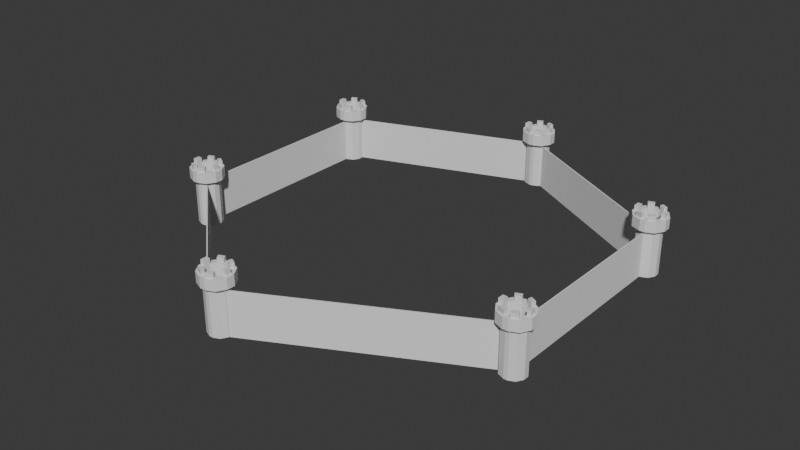 # Source: castle.blend  (saved by Blender 4.1.24; exported with 4.5.12 LTS)
import bpy
from mathutils import Matrix  # noqa: F401  (used for matrix-valued properties, if any)

bpy.ops.wm.read_factory_settings(use_empty=True)
scene = bpy.context.scene
scene.name = 'Scene'

# ---- collections
col_collection = bpy.data.collections.new('Collection'); scene.collection.children.link(col_collection)

# ---- materials (node trees are filled in below, after node groups)
mat_material = bpy.data.materials.new('Material')
mat_material.alpha_threshold = 0.0
mat_material.use_transparent_shadow = False
mat_material.roughness = 0.5
mat_material.line_color = (0.0, 0.0, 0.0, 1.0)
mat_material_002 = bpy.data.materials.new('Material.002')
mat_material_002.alpha_threshold = 0.0
mat_material_002.use_transparent_shadow = False
mat_material_002.roughness = 0.5
mat_material_002.line_color = (0.0, 0.0, 0.0, 1.0)
mat_material_003 = bpy.data.materials.new('Material.003')
mat_material_003.alpha_threshold = 0.0
mat_material_003.use_transparent_shadow = False
mat_material_003.roughness = 0.5
mat_material_003.line_color = (0.0, 0.0, 0.0, 1.0)
mat_material_005 = bpy.data.materials.new('Material.005')
mat_material_005.alpha_threshold = 0.0
mat_material_005.use_transparent_shadow = False
mat_material_005.roughness = 0.5
mat_material_005.line_color = (0.0, 0.0, 0.0, 1.0)
mat_material_006 = bpy.data.materials.new('Material.006')
mat_material_006.alpha_threshold = 0.0
mat_material_006.use_transparent_shadow = False
mat_material_006.roughness = 0.5
mat_material_006.line_color = (0.0, 0.0, 0.0, 1.0)
mat_material_007 = bpy.data.materials.new('Material.007')
mat_material_007.alpha_threshold = 0.0
mat_material_007.use_transparent_shadow = False
mat_material_007.roughness = 0.5
mat_material_007.line_color = (0.0, 0.0, 0.0, 1.0)

# ---- material node trees
mat_material.use_nodes = True; mat_material.node_tree.nodes.clear()
_N = mat_material.node_tree.nodes; _L = mat_material.node_tree.links
n0 = _N.new('ShaderNodeOutputMaterial'); n0.name = 'Material Output'; n0.location = (300, 300)
n1 = _N.new('ShaderNodeBsdfPrincipled'); n1.name = 'Principled BSDF'; n1.location = (10, 300)
n1.inputs[3].default_value = 1.45
_L.new(n1.outputs[0], n0.inputs[0])
n0.is_active_output = True
mat_material_002.use_nodes = True; mat_material_002.node_tree.nodes.clear()
_N = mat_material_002.node_tree.nodes; _L = mat_material_002.node_tree.links
n0 = _N.new('ShaderNodeOutputMaterial'); n0.name = 'Material Output'; n0.location = (300, 300)
n1 = _N.new('ShaderNodeBsdfPrincipled'); n1.name = 'Principled BSDF'; n1.location = (10, 300)
n1.inputs[3].default_value = 1.45
_L.new(n1.outputs[0], n0.inputs[0])
n0.is_active_output = True
mat_material_003.use_nodes = True; mat_material_003.node_tree.nodes.clear()
_N = mat_material_003.node_tree.nodes; _L = mat_material_003.node_tree.links
n0 = _N.new('ShaderNodeOutputMaterial'); n0.name = 'Material Output'; n0.location = (300, 300)
n1 = _N.new('ShaderNodeBsdfPrincipled'); n1.name = 'Principled BSDF'; n1.location = (10, 300)
n1.inputs[3].default_value = 1.45
_L.new(n1.outputs[0], n0.inputs[0])
n0.is_active_output = True
mat_material_005.use_nodes = True; mat_material_005.node_tree.nodes.clear()
_N = mat_material_005.node_tree.nodes; _L = mat_material_005.node_tree.links
n0 = _N.new('ShaderNodeOutputMaterial'); n0.name = 'Material Output'; n0.location = (300, 300)
n1 = _N.new('ShaderNodeBsdfPrincipled'); n1.name = 'Principled BSDF'; n1.location = (10, 300)
n1.inputs[3].default_value = 1.45
_L.new(n1.outputs[0], n0.inputs[0])
n0.is_active_output = True
mat_material_006.use_nodes = True; mat_material_006.node_tree.nodes.clear()
_N = mat_material_006.node_tree.nodes; _L = mat_material_006.node_tree.links
n0 = _N.new('ShaderNodeOutputMaterial'); n0.name = 'Material Output'; n0.location = (300, 300)
n1 = _N.new('ShaderNodeBsdfPrincipled'); n1.name = 'Principled BSDF'; n1.location = (10, 300)
n1.inputs[3].default_value = 1.45
_L.new(n1.outputs[0], n0.inputs[0])
n0.is_active_output = True
mat_material_007.use_nodes = True; mat_material_007.node_tree.nodes.clear()
_N = mat_material_007.node_tree.nodes; _L = mat_material_007.node_tree.links
n0 = _N.new('ShaderNodeOutputMaterial'); n0.name = 'Material Output'; n0.location = (300, 300)
n1 = _N.new('ShaderNodeBsdfPrincipled'); n1.name = 'Principled BSDF'; n1.location = (10, 300)
n1.inputs[3].default_value = 1.45
_L.new(n1.outputs[0], n0.inputs[0])
n0.is_active_output = True

# ---- world
world_world = bpy.data.worlds.new('World'); scene.world = world_world
world_world.use_nodes = True; world_world.node_tree.nodes.clear()
_N = world_world.node_tree.nodes; _L = world_world.node_tree.links
n0 = _N.new('ShaderNodeOutputWorld'); n0.name = 'World Output'; n0.location = (300, 300)
n1 = _N.new('ShaderNodeBackground'); n1.name = 'Background'; n1.location = (10, 300)
n1.inputs[0].default_value = (0.05088, 0.05088, 0.05088, 1.0)
_L.new(n1.outputs[0], n0.inputs[0])
n0.is_active_output = True
world_world.color = (0.05088, 0.05088, 0.05088)
world_world.use_sun_shadow = False
world_world.sun_shadow_jitter_overblur = 0.0

# ---- meshes
me_cube = bpy.data.meshes.new('Cube')
me_cube.from_pydata([(-0.4, 1.0, 9.3), (-0.4, 1.0, -1.0), (-0.4, -0.1, 9.3), (-0.4, -0.1, -1.0), (-1.17, 1.0, 9.3), (-0.6, 1.0, -1.0), (-1.17, -0.1, 9.3), (-0.6, -0.1, -1.0), (0.1, -1.2, -1.0), (0.01638, -1.712, 9.3), (0.3, -1.1, 9.3), (0.3, -1.1, -1.0), (1.3, -1.7, -1.0), (1.216, -2.212, 9.3), (1.3, -1.5, 9.3), (1.3, -1.5, -1.0), (2.0, -1.7, -1.0), (2.234, -2.198, 9.3), (2.0, -1.5, 9.3), (2.0, -1.5, -1.0), (3.1, -1.2, -1.0), (3.334, -1.698, 9.3), (3.0, -1.0, 9.3), (3.0, -1.0, -1.0), (3.707, -0.09289, -1.0), (4.152, -0.09289, 9.3), (3.507, -0.09289, 9.3), (3.507, -0.09289, -1.0), (3.707, 0.9071, -1.0), (4.152, 0.9071, 9.3), (3.507, 0.9071, 9.3), (3.507, 0.9071, -1.0), (3.007, 2.007, -1.0), (3.202, 2.457, 9.3), (2.907, 1.807, 9.3), (2.907, 1.807, -1.0), (2.023, 2.499, -1.0), (2.219, 2.949, 9.3), (2.023, 2.299, 9.3), (2.023, 2.299, -1.0), (1.118, 2.502, -1.0), (0.8205, 2.942, 9.3), (1.118, 2.302, 9.3), (1.118, 2.302, -1.0), (0.04494, 2.038, -1.0), (-0.2528, 2.479, 9.3), (0.1449, 1.838, 9.3), (0.1449, 1.838, -1.0), (-0.4, -0.1, 10.2), (-1.17, -0.1, 10.2), (-0.4, 1.0, 10.2), (-1.17, 1.0, 10.2), (0.3, -1.1, 10.2), (0.01638, -1.712, 10.2), (1.3, -1.5, 10.2), (1.216, -2.212, 10.2), (2.0, -1.5, 10.2), (2.234, -2.198, 10.2), (3.0, -1.0, 10.2), (3.334, -1.698, 10.2), (3.507, -0.09289, 10.2), (4.152, -0.09289, 10.2), (3.507, 0.9071, 10.2), (4.152, 0.9071, 10.2), (2.907, 1.807, 10.2), (3.202, 2.457, 10.2), (2.023, 2.299, 10.2), (2.219, 2.949, 10.2), (1.118, 2.302, 10.2), (0.8205, 2.942, 10.2), (0.1449, 1.838, 10.2), (-0.2528, 2.479, 10.2), (-0.6, -0.1, 7.382), (0.1, -1.2, 7.382), (1.3, -1.7, 7.382), (2.0, -1.7, 7.382), (3.1, -1.2, 7.382), (3.707, -0.09289, 7.382), (3.707, 0.9071, 7.382), (3.007, 2.007, 7.382), (2.023, 2.499, 7.382), (1.118, 2.502, 7.382), (0.04494, 2.038, 7.382), (-0.6, 1.0, 7.411), (-1.419, -0.2903, 7.382), (-1.419, -0.2903, 9.3), (-1.419, 1.217, 9.3), (-0.4556, -1.798, 7.382), (-0.4556, -1.798, 9.3), (1.196, -2.483, 7.382), (1.196, -2.483, 9.3), (2.16, -2.483, 7.382), (2.16, -2.483, 9.3), (3.674, -1.798, 7.382), (3.674, -1.798, 9.3), (4.51, -0.2806, 7.382), (4.51, -0.2806, 9.3), (4.51, 1.09, 7.382), (4.51, 1.09, 9.3), (3.546, 2.598, 7.382), (3.546, 2.598, 9.3), (2.192, 3.272, 7.382), (2.192, 3.272, 9.3), (0.946, 3.276, 7.382), (0.946, 3.276, 9.3), (-0.5314, 2.641, 7.382), (-0.5314, 2.641, 9.3), (-1.419, 1.217, 7.411)], [], [(22, 18, 56, 58), (72, 7, 8, 73), (7, 72, 83, 5), (5, 1, 3, 7), (1, 0, 2, 3), (5, 83, 4, 0, 1), (42, 41, 69, 68), (7, 3, 11, 8), (2, 6, 9, 10), (3, 2, 10, 11), (12, 15, 19, 16), (73, 8, 12, 74), (8, 11, 15, 12), (11, 10, 14, 15), (37, 38, 66, 67), (15, 14, 18, 19), (14, 13, 17, 18), (74, 12, 16, 75), (22, 21, 25, 26), (75, 16, 20, 76), (16, 19, 23, 20), (19, 18, 22, 23), (24, 27, 31, 28), (76, 20, 24, 77), (20, 23, 27, 24), (23, 22, 26, 27), (28, 31, 35, 32), (27, 26, 30, 31), (17, 21, 59, 57), (77, 24, 28, 78), (35, 34, 38, 39), (31, 30, 34, 35), (30, 29, 33, 34), (78, 28, 32, 79), (38, 37, 41, 42), (14, 10, 52, 54), (79, 32, 36, 80), (32, 35, 39, 36), (40, 43, 47, 44), (80, 36, 40, 81), (36, 39, 43, 40), (39, 38, 42, 43), (44, 5, 1, 47), (43, 42, 46, 47), (34, 33, 65, 64), (81, 40, 44, 82), (0, 46, 47, 1), (37, 33, 100, 102), (4, 45, 46, 0), (50, 51, 49, 48), (52, 53, 55, 54), (56, 57, 59, 58), (60, 61, 63, 62), (64, 65, 67, 66), (68, 69, 71, 70), (45, 46, 70, 71), (38, 34, 64, 66), (6, 2, 48, 49), (30, 26, 60, 62), (10, 9, 53, 52), (2, 0, 50, 48), (25, 29, 63, 61), (13, 14, 54, 55), (33, 37, 67, 65), (18, 17, 57, 56), (21, 22, 58, 59), (46, 42, 68, 70), (4, 6, 49, 51), (26, 25, 61, 60), (9, 13, 55, 53), (41, 45, 71, 69), (29, 30, 62, 63), (0, 4, 51, 50), (29, 25, 96, 98), (81, 82, 105, 103), (74, 75, 91, 89), (45, 4, 86, 106), (41, 37, 102, 104), (75, 76, 93, 91), (17, 13, 90, 92), (76, 77, 95, 93), (83, 82, 105, 107), (25, 21, 94, 96), (77, 78, 97, 95), (82, 83, 5, 44), (106, 86, 107, 105), (104, 103, 105, 106), (102, 101, 103, 104), (100, 99, 101, 102), (98, 97, 99, 100), (96, 95, 97, 98), (94, 93, 95, 96), (92, 91, 93, 94), (90, 89, 91, 92), (88, 87, 89, 90), (85, 84, 87, 88), (107, 84, 85, 86), (73, 74, 89, 87), (33, 29, 98, 100), (80, 81, 103, 101), (72, 73, 87, 84), (79, 80, 101, 99), (6, 4, 86, 85), (13, 9, 88, 90), (9, 6, 85, 88), (45, 41, 104, 106), (78, 79, 99, 97), (21, 17, 92, 94), (83, 72, 84, 107)])
_uv = me_cube.uv_layers.new(name='UVMap')
_uv.uv.foreach_set('vector', [0.625, 0.75, 0.625, 0.75, 0.625, 0.75, 0.625, 0.75, 0.5, 0.0, 0.375, 0.0, 0.375, 0.0, 0.5, 0.0, 0.375, 0.0, 0.5, 0.0, 0.578, 0.25, 0.375, 0.25, 0.125, 0.5, 0.375, 0.5, 0.375, 0.75, 0.125, 0.75, 0.375, 0.5, 0.625, 0.5, 0.625, 0.75, 0.375, 0.75, 0.375, 0.25, 0.578, 0.25, 0.625, 0.25, 0.625, 0.5, 0.375, 0.5, 0.625, 0.75, 0.875, 0.75, 0.875, 0.75, 0.625, 0.75, 0.125, 0.75, 0.375, 0.75, 0.375, 0.75, 0.125, 0.75, 0.625, 0.75, 0.875, 0.75, 0.875, 0.75, 0.625, 0.75, 0.375, 0.75, 0.625, 0.75, 0.625, 0.75, 0.375, 0.75, 0.125, 0.75, 0.375, 0.75, 0.375, 0.75, 0.125, 0.75, 0.5, 0.0, 0.375, 0.0, 0.375, 0.0, 0.5, 0.0, 0.125, 0.75, 0.375, 0.75, 0.375, 0.75, 0.125, 0.75, 0.375, 0.75, 0.625, 0.75, 0.625, 0.75, 0.375, 0.75, 0.875, 0.75, 0.625, 0.75, 0.625, 0.75, 0.875, 0.75, 0.375, 0.75, 0.625, 0.75, 0.625, 0.75, 0.375, 0.75, 0.625, 0.75, 0.875, 0.75, 0.875, 0.75, 0.625, 0.75, 0.5, 0.0, 0.375, 0.0, 0.375, 0.0, 0.5, 0.0, 0.625, 0.75, 0.875, 0.75, 0.875, 0.75, 0.625, 0.75, 0.5, 0.0, 0.375, 0.0, 0.375, 0.0, 0.5, 0.0, 0.125, 0.75, 0.375, 0.75, 0.375, 0.75, 0.125, 0.75, 0.375, 0.75, 0.625, 0.75, 0.625, 0.75, 0.375, 0.75, 0.125, 0.75, 0.375, 0.75, 0.375, 0.75, 0.125, 0.75, 0.5, 0.0, 0.375, 0.0, 0.375, 0.0, 0.5, 0.0, 0.125, 0.75, 0.375, 0.75, 0.375, 0.75, 0.125, 0.75, 0.375, 0.75, 0.625, 0.75, 0.625, 0.75, 0.375, 0.75, 0.125, 0.75, 0.375, 0.75, 0.375, 0.75, 0.125, 0.75, 0.375, 0.75, 0.625, 0.75, 0.625, 0.75, 0.375, 0.75, 0.625, 0.0, 0.625, 0.0, 0.625, 0.0, 0.625, 0.0, 0.5, 0.0, 0.375, 0.0, 0.375, 0.0, 0.5, 0.0, 0.375, 0.75, 0.625, 0.75, 0.625, 0.75, 0.375, 0.75, 0.375, 0.75, 0.625, 0.75, 0.625, 0.75, 0.375, 0.75, 0.625, 0.75, 0.875, 0.75, 0.875, 0.75, 0.625, 0.75, 0.5, 0.0, 0.375, 0.0, 0.375, 0.0, 0.5, 0.0, 0.625, 0.75, 0.875, 0.75, 0.875, 0.75, 0.625, 0.75, 0.625, 0.75, 0.625, 0.75, 0.625, 0.75, 0.625, 0.75, 0.5, 0.0, 0.375, 0.0, 0.375, 0.0, 0.5, 0.0, 0.125, 0.75, 0.375, 0.75, 0.375, 0.75, 0.125, 0.75, 0.125, 0.75, 0.375, 0.75, 0.375, 0.75, 0.125, 0.75, 0.5, 0.0, 0.375, 0.0, 0.375, 0.0, 0.5, 0.0, 0.125, 0.75, 0.375, 0.75, 0.375, 0.75, 0.125, 0.75, 0.375, 0.75, 0.625, 0.75, 0.625, 0.75, 0.375, 0.75, 0.125, 0.75, 0.125, 0.5, 0.375, 0.5, 0.375, 0.75, 0.375, 0.75, 0.625, 0.75, 0.625, 0.75, 0.375, 0.75, 0.625, 0.75, 0.875, 0.75, 0.875, 0.75, 0.625, 0.75, 0.5, 0.0, 0.375, 0.0, 0.375, 0.0, 0.5, 0.0, 0.0, 0.0, 0.0, 0.0, 0.0, 0.0, 0.0, 0.0, 0.625, 0.0, 0.625, 0.0, 0.625, 0.0, 0.625, 0.0, 0.0, 0.0, 0.0, 0.0, 0.0, 0.0, 0.0, 0.0, 0.625, 0.5, 0.875, 0.5, 0.875, 0.75, 0.625, 0.75, 0.625, 0.75, 0.875, 0.75, 0.875, 0.75, 0.625, 0.75, 0.625, 0.75, 0.875, 0.75, 0.875, 0.75, 0.625, 0.75, 0.625, 0.75, 0.875, 0.75, 0.875, 0.75, 0.625, 0.75, 0.625, 0.75, 0.875, 0.75, 0.875, 0.75, 0.625, 0.75, 0.625, 0.75, 0.875, 0.75, 0.875, 0.75, 0.625, 0.75, 0.0, 0.0, 0.0, 0.0, 0.0, 0.0, 0.0, 0.0, 0.625, 0.75, 0.625, 0.75, 0.625, 0.75, 0.625, 0.75, 0.875, 0.75, 0.625, 0.75, 0.625, 0.75, 0.875, 0.75, 0.625, 0.75, 0.625, 0.75, 0.625, 0.75, 0.625, 0.75, 0.625, 0.75, 0.875, 0.75, 0.875, 0.75, 0.625, 0.75, 0.625, 0.75, 0.625, 0.5, 0.625, 0.5, 0.625, 0.75, 0.625, 0.0, 0.625, 0.0, 0.625, 0.0, 0.625, 0.0, 0.875, 0.75, 0.625, 0.75, 0.625, 0.75, 0.875, 0.75, 0.625, 0.0, 0.625, 0.0, 0.625, 0.0, 0.625, 0.0, 0.625, 0.75, 0.875, 0.75, 0.875, 0.75, 0.625, 0.75, 0.875, 0.75, 0.625, 0.75, 0.625, 0.75, 0.875, 0.75, 0.625, 0.75, 0.625, 0.75, 0.625, 0.75, 0.625, 0.75, 0.625, 0.25, 0.625, 0.0, 0.625, 0.0, 0.625, 0.25, 0.625, 0.75, 0.875, 0.75, 0.875, 0.75, 0.625, 0.75, 0.625, 0.0, 0.625, 0.0, 0.625, 0.0, 0.625, 0.0, 0.625, 0.0, 0.625, 0.0, 0.625, 0.0, 0.625, 0.0, 0.875, 0.75, 0.625, 0.75, 0.625, 0.75, 0.875, 0.75, 0.625, 0.5, 0.625, 0.25, 0.625, 0.25, 0.625, 0.5, 0.625, 0.0, 0.625, 0.0, 0.625, 0.0, 0.625, 0.0, 0.5, 0.0, 0.5, 0.0, 0.5, 0.0, 0.5, 0.0, 0.5, 0.0, 0.5, 0.0, 0.5, 0.0, 0.5, 0.0, 0.0, 0.0, 0.0, 0.0, 0.0, 0.0, 0.0, 0.0, 0.875, 0.75, 0.875, 0.75, 0.875, 0.75, 0.875, 0.75, 0.5, 0.0, 0.5, 0.0, 0.5, 0.0, 0.5, 0.0, 0.875, 0.75, 0.875, 0.75, 0.875, 0.75, 0.875, 0.75, 0.5, 0.0, 0.5, 0.0, 0.5, 0.0, 0.5, 0.0, 0.0, 0.0, 0.0, 0.0, 0.0, 0.0, 0.0, 0.0, 0.875, 0.75, 0.875, 0.75, 0.875, 0.75, 0.875, 0.75, 0.5, 0.0, 0.5, 0.0, 0.5, 0.0, 0.5, 0.0, 0.0, 0.0, 0.0, 0.0, 0.0, 0.0, 0.0, 0.0, 0.0, 0.0, 0.0, 0.0, 0.0, 0.0, 0.0, 0.0, 0.625, 0.0, 0.5, 0.0, 0.5, 0.0, 0.625, 0.0, 0.625, 0.0, 0.5, 0.0, 0.5, 0.0, 0.625, 0.0, 0.625, 0.0, 0.5, 0.0, 0.5, 0.0, 0.625, 0.0, 0.625, 0.0, 0.5, 0.0, 0.5, 0.0, 0.625, 0.0, 0.625, 0.0, 0.5, 0.0, 0.5, 0.0, 0.625, 0.0, 0.625, 0.0, 0.5, 0.0, 0.5, 0.0, 0.625, 0.0, 0.625, 0.0, 0.5, 0.0, 0.5, 0.0, 0.625, 0.0, 0.625, 0.0, 0.5, 0.0, 0.5, 0.0, 0.625, 0.0, 0.625, 0.0, 0.5, 0.0, 0.5, 0.0, 0.625, 0.0, 0.625, 0.0, 0.5, 0.0, 0.5, 0.0, 0.625, 0.0, 0.578, 0.25, 0.5, 0.0, 0.625, 0.0, 0.625, 0.25, 0.5, 0.0, 0.5, 0.0, 0.5, 0.0, 0.5, 0.0, 0.875, 0.75, 0.875, 0.75, 0.875, 0.75, 0.875, 0.75, 0.5, 0.0, 0.5, 0.0, 0.5, 0.0, 0.5, 0.0, 0.5, 0.0, 0.5, 0.0, 0.5, 0.0, 0.5, 0.0, 0.5, 0.0, 0.5, 0.0, 0.5, 0.0, 0.5, 0.0, 0.625, 0.0, 0.625, 0.25, 0.625, 0.25, 0.625, 0.0, 0.625, 0.0, 0.625, 0.0, 0.625, 0.0, 0.625, 0.0, 0.875, 0.75, 0.875, 0.75, 0.875, 0.75, 0.875, 0.75, 0.625, 0.0, 0.625, 0.0, 0.625, 0.0, 0.625, 0.0, 0.5, 0.0, 0.5, 0.0, 0.5, 0.0, 0.5, 0.0, 0.625, 0.0, 0.625, 0.0, 0.625, 0.0, 0.625, 0.0, 0.578, 0.25, 0.5, 0.0, 0.5, 0.0, 0.578, 0.25])
me_cube.materials.append(mat_material)
me_cube.use_mirror_vertex_groups = False
me_cube.update()
me_cube_002 = bpy.data.meshes.new('Cube.002')
me_cube_002.from_pydata([(1.529, -3.399, -0.1), (1.529, -3.399, 0.05037), (1.529, 29.42, -0.1), (1.529, 29.42, 0.05037), (1.729, -3.399, -0.1), (1.729, -3.399, 0.05037), (1.729, 29.42, -0.1), (1.729, 29.42, 0.05037)], [], [(0, 1, 3, 2), (2, 3, 7, 6), (6, 7, 5, 4), (4, 5, 1, 0), (2, 6, 4, 0), (7, 3, 1, 5)])
_uv = me_cube_002.uv_layers.new(name='UVMap')
_uv.uv.foreach_set('vector', [0.375, 0.0, 0.625, 0.0, 0.625, 0.25, 0.375, 0.25, 0.375, 0.25, 0.625, 0.25, 0.625, 0.5, 0.375, 0.5, 0.375, 0.5, 0.625, 0.5, 0.625, 0.75, 0.375, 0.75, 0.375, 0.75, 0.625, 0.75, 0.625, 1.0, 0.375, 1.0, 0.125, 0.5, 0.375, 0.5, 0.375, 0.75, 0.125, 0.75, 0.625, 0.5, 0.875, 0.5, 0.875, 0.75, 0.625, 0.75])
me_cube_002.update()
me_cube_003 = bpy.data.meshes.new('Cube.003')
me_cube_003.from_pydata([(-0.4, 1.0, 9.3), (-0.4, 1.0, -1.0), (-0.4, -0.1, 9.3), (-0.4, -0.1, -1.0), (-1.17, 1.0, 9.3), (-0.6, 1.0, -1.0), (-1.17, -0.1, 9.3), (-0.6, -0.1, -1.0), (0.1, -1.2, -1.0), (0.01638, -1.712, 9.3), (0.3, -1.1, 9.3), (0.3, -1.1, -1.0), (1.3, -1.7, -1.0), (1.216, -2.212, 9.3), (1.3, -1.5, 9.3), (1.3, -1.5, -1.0), (2.0, -1.7, -1.0), (2.234, -2.198, 9.3), (2.0, -1.5, 9.3), (2.0, -1.5, -1.0), (3.1, -1.2, -1.0), (3.334, -1.698, 9.3), (3.0, -1.0, 9.3), (3.0, -1.0, -1.0), (3.707, -0.09289, -1.0), (4.152, -0.09289, 9.3), (3.507, -0.09289, 9.3), (3.507, -0.09289, -1.0), (3.707, 0.9071, -1.0), (4.152, 0.9071, 9.3), (3.507, 0.9071, 9.3), (3.507, 0.9071, -1.0), (3.007, 2.007, -1.0), (3.202, 2.457, 9.3), (2.907, 1.807, 9.3), (2.907, 1.807, -1.0), (2.023, 2.499, -1.0), (2.219, 2.949, 9.3), (2.023, 2.299, 9.3), (2.023, 2.299, -1.0), (1.118, 2.502, -1.0), (0.8205, 2.942, 9.3), (1.118, 2.302, 9.3), (1.118, 2.302, -1.0), (0.04494, 2.038, -1.0), (-0.2528, 2.479, 9.3), (0.1449, 1.838, 9.3), (0.1449, 1.838, -1.0), (-0.4, -0.1, 10.2), (-1.17, -0.1, 10.2), (-0.4, 1.0, 10.2), (-1.17, 1.0, 10.2), (0.3, -1.1, 10.2), (0.01638, -1.712, 10.2), (1.3, -1.5, 10.2), (1.216, -2.212, 10.2), (2.0, -1.5, 10.2), (2.234, -2.198, 10.2), (3.0, -1.0, 10.2), (3.334, -1.698, 10.2), (3.507, -0.09289, 10.2), (4.152, -0.09289, 10.2), (3.507, 0.9071, 10.2), (4.152, 0.9071, 10.2), (2.907, 1.807, 10.2), (3.202, 2.457, 10.2), (2.023, 2.299, 10.2), (2.219, 2.949, 10.2), (1.118, 2.302, 10.2), (0.8205, 2.942, 10.2), (0.1449, 1.838, 10.2), (-0.2528, 2.479, 10.2), (-0.6, -0.1, 7.382), (0.1, -1.2, 7.382), (1.3, -1.7, 7.382), (2.0, -1.7, 7.382), (3.1, -1.2, 7.382), (3.707, -0.09289, 7.382), (3.707, 0.9071, 7.382), (3.007, 2.007, 7.382), (2.023, 2.499, 7.382), (1.118, 2.502, 7.382), (0.04494, 2.038, 7.382), (-0.6, 1.0, 7.411), (-1.419, -0.2903, 7.382), (-1.419, -0.2903, 9.3), (-1.419, 1.217, 9.3), (-0.4556, -1.798, 7.382), (-0.4556, -1.798, 9.3), (1.196, -2.483, 7.382), (1.196, -2.483, 9.3), (2.16, -2.483, 7.382), (2.16, -2.483, 9.3), (3.674, -1.798, 7.382), (3.674, -1.798, 9.3), (4.51, -0.2806, 7.382), (4.51, -0.2806, 9.3), (4.51, 1.09, 7.382), (4.51, 1.09, 9.3), (3.546, 2.598, 7.382), (3.546, 2.598, 9.3), (2.192, 3.272, 7.382), (2.192, 3.272, 9.3), (0.946, 3.276, 7.382), (0.946, 3.276, 9.3), (-0.5314, 2.641, 7.382), (-0.5314, 2.641, 9.3), (-1.419, 1.217, 7.411)], [], [(22, 18, 56, 58), (72, 7, 8, 73), (7, 72, 83, 5), (5, 1, 3, 7), (1, 0, 2, 3), (5, 83, 4, 0, 1), (42, 41, 69, 68), (7, 3, 11, 8), (2, 6, 9, 10), (3, 2, 10, 11), (12, 15, 19, 16), (73, 8, 12, 74), (8, 11, 15, 12), (11, 10, 14, 15), (37, 38, 66, 67), (15, 14, 18, 19), (14, 13, 17, 18), (74, 12, 16, 75), (22, 21, 25, 26), (75, 16, 20, 76), (16, 19, 23, 20), (19, 18, 22, 23), (24, 27, 31, 28), (76, 20, 24, 77), (20, 23, 27, 24), (23, 22, 26, 27), (28, 31, 35, 32), (27, 26, 30, 31), (17, 21, 59, 57), (77, 24, 28, 78), (35, 34, 38, 39), (31, 30, 34, 35), (30, 29, 33, 34), (78, 28, 32, 79), (38, 37, 41, 42), (14, 10, 52, 54), (79, 32, 36, 80), (32, 35, 39, 36), (40, 43, 47, 44), (80, 36, 40, 81), (36, 39, 43, 40), (39, 38, 42, 43), (44, 5, 1, 47), (43, 42, 46, 47), (34, 33, 65, 64), (81, 40, 44, 82), (0, 46, 47, 1), (37, 33, 100, 102), (4, 45, 46, 0), (50, 51, 49, 48), (52, 53, 55, 54), (56, 57, 59, 58), (60, 61, 63, 62), (64, 65, 67, 66), (68, 69, 71, 70), (45, 46, 70, 71), (38, 34, 64, 66), (6, 2, 48, 49), (30, 26, 60, 62), (10, 9, 53, 52), (2, 0, 50, 48), (25, 29, 63, 61), (13, 14, 54, 55), (33, 37, 67, 65), (18, 17, 57, 56), (21, 22, 58, 59), (46, 42, 68, 70), (4, 6, 49, 51), (26, 25, 61, 60), (9, 13, 55, 53), (41, 45, 71, 69), (29, 30, 62, 63), (0, 4, 51, 50), (29, 25, 96, 98), (81, 82, 105, 103), (74, 75, 91, 89), (45, 4, 86, 106), (41, 37, 102, 104), (75, 76, 93, 91), (17, 13, 90, 92), (76, 77, 95, 93), (83, 82, 105, 107), (25, 21, 94, 96), (77, 78, 97, 95), (82, 83, 5, 44), (106, 86, 107, 105), (104, 103, 105, 106), (102, 101, 103, 104), (100, 99, 101, 102), (98, 97, 99, 100), (96, 95, 97, 98), (94, 93, 95, 96), (92, 91, 93, 94), (90, 89, 91, 92), (88, 87, 89, 90), (85, 84, 87, 88), (107, 84, 85, 86), (73, 74, 89, 87), (33, 29, 98, 100), (80, 81, 103, 101), (72, 73, 87, 84), (79, 80, 101, 99), (6, 4, 86, 85), (13, 9, 88, 90), (9, 6, 85, 88), (45, 41, 104, 106), (78, 79, 99, 97), (21, 17, 92, 94), (83, 72, 84, 107)])
_uv = me_cube_003.uv_layers.new(name='UVMap')
_uv.uv.foreach_set('vector', [0.625, 0.75, 0.625, 0.75, 0.625, 0.75, 0.625, 0.75, 0.5, 0.0, 0.375, 0.0, 0.375, 0.0, 0.5, 0.0, 0.375, 0.0, 0.5, 0.0, 0.578, 0.25, 0.375, 0.25, 0.125, 0.5, 0.375, 0.5, 0.375, 0.75, 0.125, 0.75, 0.375, 0.5, 0.625, 0.5, 0.625, 0.75, 0.375, 0.75, 0.375, 0.25, 0.578, 0.25, 0.625, 0.25, 0.625, 0.5, 0.375, 0.5, 0.625, 0.75, 0.875, 0.75, 0.875, 0.75, 0.625, 0.75, 0.125, 0.75, 0.375, 0.75, 0.375, 0.75, 0.125, 0.75, 0.625, 0.75, 0.875, 0.75, 0.875, 0.75, 0.625, 0.75, 0.375, 0.75, 0.625, 0.75, 0.625, 0.75, 0.375, 0.75, 0.125, 0.75, 0.375, 0.75, 0.375, 0.75, 0.125, 0.75, 0.5, 0.0, 0.375, 0.0, 0.375, 0.0, 0.5, 0.0, 0.125, 0.75, 0.375, 0.75, 0.375, 0.75, 0.125, 0.75, 0.375, 0.75, 0.625, 0.75, 0.625, 0.75, 0.375, 0.75, 0.875, 0.75, 0.625, 0.75, 0.625, 0.75, 0.875, 0.75, 0.375, 0.75, 0.625, 0.75, 0.625, 0.75, 0.375, 0.75, 0.625, 0.75, 0.875, 0.75, 0.875, 0.75, 0.625, 0.75, 0.5, 0.0, 0.375, 0.0, 0.375, 0.0, 0.5, 0.0, 0.625, 0.75, 0.875, 0.75, 0.875, 0.75, 0.625, 0.75, 0.5, 0.0, 0.375, 0.0, 0.375, 0.0, 0.5, 0.0, 0.125, 0.75, 0.375, 0.75, 0.375, 0.75, 0.125, 0.75, 0.375, 0.75, 0.625, 0.75, 0.625, 0.75, 0.375, 0.75, 0.125, 0.75, 0.375, 0.75, 0.375, 0.75, 0.125, 0.75, 0.5, 0.0, 0.375, 0.0, 0.375, 0.0, 0.5, 0.0, 0.125, 0.75, 0.375, 0.75, 0.375, 0.75, 0.125, 0.75, 0.375, 0.75, 0.625, 0.75, 0.625, 0.75, 0.375, 0.75, 0.125, 0.75, 0.375, 0.75, 0.375, 0.75, 0.125, 0.75, 0.375, 0.75, 0.625, 0.75, 0.625, 0.75, 0.375, 0.75, 0.625, 0.0, 0.625, 0.0, 0.625, 0.0, 0.625, 0.0, 0.5, 0.0, 0.375, 0.0, 0.375, 0.0, 0.5, 0.0, 0.375, 0.75, 0.625, 0.75, 0.625, 0.75, 0.375, 0.75, 0.375, 0.75, 0.625, 0.75, 0.625, 0.75, 0.375, 0.75, 0.625, 0.75, 0.875, 0.75, 0.875, 0.75, 0.625, 0.75, 0.5, 0.0, 0.375, 0.0, 0.375, 0.0, 0.5, 0.0, 0.625, 0.75, 0.875, 0.75, 0.875, 0.75, 0.625, 0.75, 0.625, 0.75, 0.625, 0.75, 0.625, 0.75, 0.625, 0.75, 0.5, 0.0, 0.375, 0.0, 0.375, 0.0, 0.5, 0.0, 0.125, 0.75, 0.375, 0.75, 0.375, 0.75, 0.125, 0.75, 0.125, 0.75, 0.375, 0.75, 0.375, 0.75, 0.125, 0.75, 0.5, 0.0, 0.375, 0.0, 0.375, 0.0, 0.5, 0.0, 0.125, 0.75, 0.375, 0.75, 0.375, 0.75, 0.125, 0.75, 0.375, 0.75, 0.625, 0.75, 0.625, 0.75, 0.375, 0.75, 0.125, 0.75, 0.125, 0.5, 0.375, 0.5, 0.375, 0.75, 0.375, 0.75, 0.625, 0.75, 0.625, 0.75, 0.375, 0.75, 0.625, 0.75, 0.875, 0.75, 0.875, 0.75, 0.625, 0.75, 0.5, 0.0, 0.375, 0.0, 0.375, 0.0, 0.5, 0.0, 0.0, 0.0, 0.0, 0.0, 0.0, 0.0, 0.0, 0.0, 0.625, 0.0, 0.625, 0.0, 0.625, 0.0, 0.625, 0.0, 0.0, 0.0, 0.0, 0.0, 0.0, 0.0, 0.0, 0.0, 0.625, 0.5, 0.875, 0.5, 0.875, 0.75, 0.625, 0.75, 0.625, 0.75, 0.875, 0.75, 0.875, 0.75, 0.625, 0.75, 0.625, 0.75, 0.875, 0.75, 0.875, 0.75, 0.625, 0.75, 0.625, 0.75, 0.875, 0.75, 0.875, 0.75, 0.625, 0.75, 0.625, 0.75, 0.875, 0.75, 0.875, 0.75, 0.625, 0.75, 0.625, 0.75, 0.875, 0.75, 0.875, 0.75, 0.625, 0.75, 0.0, 0.0, 0.0, 0.0, 0.0, 0.0, 0.0, 0.0, 0.625, 0.75, 0.625, 0.75, 0.625, 0.75, 0.625, 0.75, 0.875, 0.75, 0.625, 0.75, 0.625, 0.75, 0.875, 0.75, 0.625, 0.75, 0.625, 0.75, 0.625, 0.75, 0.625, 0.75, 0.625, 0.75, 0.875, 0.75, 0.875, 0.75, 0.625, 0.75, 0.625, 0.75, 0.625, 0.5, 0.625, 0.5, 0.625, 0.75, 0.625, 0.0, 0.625, 0.0, 0.625, 0.0, 0.625, 0.0, 0.875, 0.75, 0.625, 0.75, 0.625, 0.75, 0.875, 0.75, 0.625, 0.0, 0.625, 0.0, 0.625, 0.0, 0.625, 0.0, 0.625, 0.75, 0.875, 0.75, 0.875, 0.75, 0.625, 0.75, 0.875, 0.75, 0.625, 0.75, 0.625, 0.75, 0.875, 0.75, 0.625, 0.75, 0.625, 0.75, 0.625, 0.75, 0.625, 0.75, 0.625, 0.25, 0.625, 0.0, 0.625, 0.0, 0.625, 0.25, 0.625, 0.75, 0.875, 0.75, 0.875, 0.75, 0.625, 0.75, 0.625, 0.0, 0.625, 0.0, 0.625, 0.0, 0.625, 0.0, 0.625, 0.0, 0.625, 0.0, 0.625, 0.0, 0.625, 0.0, 0.875, 0.75, 0.625, 0.75, 0.625, 0.75, 0.875, 0.75, 0.625, 0.5, 0.625, 0.25, 0.625, 0.25, 0.625, 0.5, 0.625, 0.0, 0.625, 0.0, 0.625, 0.0, 0.625, 0.0, 0.5, 0.0, 0.5, 0.0, 0.5, 0.0, 0.5, 0.0, 0.5, 0.0, 0.5, 0.0, 0.5, 0.0, 0.5, 0.0, 0.0, 0.0, 0.0, 0.0, 0.0, 0.0, 0.0, 0.0, 0.875, 0.75, 0.875, 0.75, 0.875, 0.75, 0.875, 0.75, 0.5, 0.0, 0.5, 0.0, 0.5, 0.0, 0.5, 0.0, 0.875, 0.75, 0.875, 0.75, 0.875, 0.75, 0.875, 0.75, 0.5, 0.0, 0.5, 0.0, 0.5, 0.0, 0.5, 0.0, 0.0, 0.0, 0.0, 0.0, 0.0, 0.0, 0.0, 0.0, 0.875, 0.75, 0.875, 0.75, 0.875, 0.75, 0.875, 0.75, 0.5, 0.0, 0.5, 0.0, 0.5, 0.0, 0.5, 0.0, 0.0, 0.0, 0.0, 0.0, 0.0, 0.0, 0.0, 0.0, 0.0, 0.0, 0.0, 0.0, 0.0, 0.0, 0.0, 0.0, 0.625, 0.0, 0.5, 0.0, 0.5, 0.0, 0.625, 0.0, 0.625, 0.0, 0.5, 0.0, 0.5, 0.0, 0.625, 0.0, 0.625, 0.0, 0.5, 0.0, 0.5, 0.0, 0.625, 0.0, 0.625, 0.0, 0.5, 0.0, 0.5, 0.0, 0.625, 0.0, 0.625, 0.0, 0.5, 0.0, 0.5, 0.0, 0.625, 0.0, 0.625, 0.0, 0.5, 0.0, 0.5, 0.0, 0.625, 0.0, 0.625, 0.0, 0.5, 0.0, 0.5, 0.0, 0.625, 0.0, 0.625, 0.0, 0.5, 0.0, 0.5, 0.0, 0.625, 0.0, 0.625, 0.0, 0.5, 0.0, 0.5, 0.0, 0.625, 0.0, 0.625, 0.0, 0.5, 0.0, 0.5, 0.0, 0.625, 0.0, 0.578, 0.25, 0.5, 0.0, 0.625, 0.0, 0.625, 0.25, 0.5, 0.0, 0.5, 0.0, 0.5, 0.0, 0.5, 0.0, 0.875, 0.75, 0.875, 0.75, 0.875, 0.75, 0.875, 0.75, 0.5, 0.0, 0.5, 0.0, 0.5, 0.0, 0.5, 0.0, 0.5, 0.0, 0.5, 0.0, 0.5, 0.0, 0.5, 0.0, 0.5, 0.0, 0.5, 0.0, 0.5, 0.0, 0.5, 0.0, 0.625, 0.0, 0.625, 0.25, 0.625, 0.25, 0.625, 0.0, 0.625, 0.0, 0.625, 0.0, 0.625, 0.0, 0.625, 0.0, 0.875, 0.75, 0.875, 0.75, 0.875, 0.75, 0.875, 0.75, 0.625, 0.0, 0.625, 0.0, 0.625, 0.0, 0.625, 0.0, 0.5, 0.0, 0.5, 0.0, 0.5, 0.0, 0.5, 0.0, 0.625, 0.0, 0.625, 0.0, 0.625, 0.0, 0.625, 0.0, 0.578, 0.25, 0.5, 0.0, 0.5, 0.0, 0.578, 0.25])
me_cube_003.materials.append(mat_material_002)
me_cube_003.use_mirror_vertex_groups = False
me_cube_003.update()
me_cube_005 = bpy.data.meshes.new('Cube.005')
me_cube_005.from_pydata([(-0.4, 1.0, 9.3), (-0.4, 1.0, -1.0), (-0.4, -0.1, 9.3), (-0.4, -0.1, -1.0), (-1.17, 1.0, 9.3), (-0.6, 1.0, -1.0), (-1.17, -0.1, 9.3), (-0.6, -0.1, -1.0), (0.1, -1.2, -1.0), (0.01638, -1.712, 9.3), (0.3, -1.1, 9.3), (0.3, -1.1, -1.0), (1.3, -1.7, -1.0), (1.216, -2.212, 9.3), (1.3, -1.5, 9.3), (1.3, -1.5, -1.0), (2.0, -1.7, -1.0), (2.234, -2.198, 9.3), (2.0, -1.5, 9.3), (2.0, -1.5, -1.0), (3.1, -1.2, -1.0), (3.334, -1.698, 9.3), (3.0, -1.0, 9.3), (3.0, -1.0, -1.0), (3.707, -0.09289, -1.0), (4.152, -0.09289, 9.3), (3.507, -0.09289, 9.3), (3.507, -0.09289, -1.0), (3.707, 0.9071, -1.0), (4.152, 0.9071, 9.3), (3.507, 0.9071, 9.3), (3.507, 0.9071, -1.0), (3.007, 2.007, -1.0), (3.202, 2.457, 9.3), (2.907, 1.807, 9.3), (2.907, 1.807, -1.0), (2.023, 2.499, -1.0), (2.219, 2.949, 9.3), (2.023, 2.299, 9.3), (2.023, 2.299, -1.0), (1.118, 2.502, -1.0), (0.8205, 2.942, 9.3), (1.118, 2.302, 9.3), (1.118, 2.302, -1.0), (0.04494, 2.038, -1.0), (-0.2528, 2.479, 9.3), (0.1449, 1.838, 9.3), (0.1449, 1.838, -1.0), (-0.4, -0.1, 10.2), (-1.17, -0.1, 10.2), (-0.4, 1.0, 10.2), (-1.17, 1.0, 10.2), (0.3, -1.1, 10.2), (0.01638, -1.712, 10.2), (1.3, -1.5, 10.2), (1.216, -2.212, 10.2), (2.0, -1.5, 10.2), (2.234, -2.198, 10.2), (3.0, -1.0, 10.2), (3.334, -1.698, 10.2), (3.507, -0.09289, 10.2), (4.152, -0.09289, 10.2), (3.507, 0.9071, 10.2), (4.152, 0.9071, 10.2), (2.907, 1.807, 10.2), (3.202, 2.457, 10.2), (2.023, 2.299, 10.2), (2.219, 2.949, 10.2), (1.118, 2.302, 10.2), (0.8205, 2.942, 10.2), (0.1449, 1.838, 10.2), (-0.2528, 2.479, 10.2), (-0.6, -0.1, 7.382), (0.1, -1.2, 7.382), (1.3, -1.7, 7.382), (2.0, -1.7, 7.382), (3.1, -1.2, 7.382), (3.707, -0.09289, 7.382), (3.707, 0.9071, 7.382), (3.007, 2.007, 7.382), (2.023, 2.499, 7.382), (1.118, 2.502, 7.382), (0.04494, 2.038, 7.382), (-0.6, 1.0, 7.411), (-1.419, -0.2903, 7.382), (-1.419, -0.2903, 9.3), (-1.419, 1.217, 9.3), (-0.4556, -1.798, 7.382), (-0.4556, -1.798, 9.3), (1.196, -2.483, 7.382), (1.196, -2.483, 9.3), (2.16, -2.483, 7.382), (2.16, -2.483, 9.3), (3.674, -1.798, 7.382), (3.674, -1.798, 9.3), (4.51, -0.2806, 7.382), (4.51, -0.2806, 9.3), (4.51, 1.09, 7.382), (4.51, 1.09, 9.3), (3.546, 2.598, 7.382), (3.546, 2.598, 9.3), (2.192, 3.272, 7.382), (2.192, 3.272, 9.3), (0.946, 3.276, 7.382), (0.946, 3.276, 9.3), (-0.5314, 2.641, 7.382), (-0.5314, 2.641, 9.3), (-1.419, 1.217, 7.411)], [], [(22, 18, 56, 58), (72, 7, 8, 73), (7, 72, 83, 5), (5, 1, 3, 7), (1, 0, 2, 3), (5, 83, 4, 0, 1), (42, 41, 69, 68), (7, 3, 11, 8), (2, 6, 9, 10), (3, 2, 10, 11), (12, 15, 19, 16), (73, 8, 12, 74), (8, 11, 15, 12), (11, 10, 14, 15), (37, 38, 66, 67), (15, 14, 18, 19), (14, 13, 17, 18), (74, 12, 16, 75), (22, 21, 25, 26), (75, 16, 20, 76), (16, 19, 23, 20), (19, 18, 22, 23), (24, 27, 31, 28), (76, 20, 24, 77), (20, 23, 27, 24), (23, 22, 26, 27), (28, 31, 35, 32), (27, 26, 30, 31), (17, 21, 59, 57), (77, 24, 28, 78), (35, 34, 38, 39), (31, 30, 34, 35), (30, 29, 33, 34), (78, 28, 32, 79), (38, 37, 41, 42), (14, 10, 52, 54), (79, 32, 36, 80), (32, 35, 39, 36), (40, 43, 47, 44), (80, 36, 40, 81), (36, 39, 43, 40), (39, 38, 42, 43), (44, 5, 1, 47), (43, 42, 46, 47), (34, 33, 65, 64), (81, 40, 44, 82), (0, 46, 47, 1), (37, 33, 100, 102), (4, 45, 46, 0), (50, 51, 49, 48), (52, 53, 55, 54), (56, 57, 59, 58), (60, 61, 63, 62), (64, 65, 67, 66), (68, 69, 71, 70), (45, 46, 70, 71), (38, 34, 64, 66), (6, 2, 48, 49), (30, 26, 60, 62), (10, 9, 53, 52), (2, 0, 50, 48), (25, 29, 63, 61), (13, 14, 54, 55), (33, 37, 67, 65), (18, 17, 57, 56), (21, 22, 58, 59), (46, 42, 68, 70), (4, 6, 49, 51), (26, 25, 61, 60), (9, 13, 55, 53), (41, 45, 71, 69), (29, 30, 62, 63), (0, 4, 51, 50), (29, 25, 96, 98), (81, 82, 105, 103), (74, 75, 91, 89), (45, 4, 86, 106), (41, 37, 102, 104), (75, 76, 93, 91), (17, 13, 90, 92), (76, 77, 95, 93), (83, 82, 105, 107), (25, 21, 94, 96), (77, 78, 97, 95), (82, 83, 5, 44), (106, 86, 107, 105), (104, 103, 105, 106), (102, 101, 103, 104), (100, 99, 101, 102), (98, 97, 99, 100), (96, 95, 97, 98), (94, 93, 95, 96), (92, 91, 93, 94), (90, 89, 91, 92), (88, 87, 89, 90), (85, 84, 87, 88), (107, 84, 85, 86), (73, 74, 89, 87), (33, 29, 98, 100), (80, 81, 103, 101), (72, 73, 87, 84), (79, 80, 101, 99), (6, 4, 86, 85), (13, 9, 88, 90), (9, 6, 85, 88), (45, 41, 104, 106), (78, 79, 99, 97), (21, 17, 92, 94), (83, 72, 84, 107)])
_uv = me_cube_005.uv_layers.new(name='UVMap')
_uv.uv.foreach_set('vector', [0.625, 0.75, 0.625, 0.75, 0.625, 0.75, 0.625, 0.75, 0.5, 0.0, 0.375, 0.0, 0.375, 0.0, 0.5, 0.0, 0.375, 0.0, 0.5, 0.0, 0.578, 0.25, 0.375, 0.25, 0.125, 0.5, 0.375, 0.5, 0.375, 0.75, 0.125, 0.75, 0.375, 0.5, 0.625, 0.5, 0.625, 0.75, 0.375, 0.75, 0.375, 0.25, 0.578, 0.25, 0.625, 0.25, 0.625, 0.5, 0.375, 0.5, 0.625, 0.75, 0.875, 0.75, 0.875, 0.75, 0.625, 0.75, 0.125, 0.75, 0.375, 0.75, 0.375, 0.75, 0.125, 0.75, 0.625, 0.75, 0.875, 0.75, 0.875, 0.75, 0.625, 0.75, 0.375, 0.75, 0.625, 0.75, 0.625, 0.75, 0.375, 0.75, 0.125, 0.75, 0.375, 0.75, 0.375, 0.75, 0.125, 0.75, 0.5, 0.0, 0.375, 0.0, 0.375, 0.0, 0.5, 0.0, 0.125, 0.75, 0.375, 0.75, 0.375, 0.75, 0.125, 0.75, 0.375, 0.75, 0.625, 0.75, 0.625, 0.75, 0.375, 0.75, 0.875, 0.75, 0.625, 0.75, 0.625, 0.75, 0.875, 0.75, 0.375, 0.75, 0.625, 0.75, 0.625, 0.75, 0.375, 0.75, 0.625, 0.75, 0.875, 0.75, 0.875, 0.75, 0.625, 0.75, 0.5, 0.0, 0.375, 0.0, 0.375, 0.0, 0.5, 0.0, 0.625, 0.75, 0.875, 0.75, 0.875, 0.75, 0.625, 0.75, 0.5, 0.0, 0.375, 0.0, 0.375, 0.0, 0.5, 0.0, 0.125, 0.75, 0.375, 0.75, 0.375, 0.75, 0.125, 0.75, 0.375, 0.75, 0.625, 0.75, 0.625, 0.75, 0.375, 0.75, 0.125, 0.75, 0.375, 0.75, 0.375, 0.75, 0.125, 0.75, 0.5, 0.0, 0.375, 0.0, 0.375, 0.0, 0.5, 0.0, 0.125, 0.75, 0.375, 0.75, 0.375, 0.75, 0.125, 0.75, 0.375, 0.75, 0.625, 0.75, 0.625, 0.75, 0.375, 0.75, 0.125, 0.75, 0.375, 0.75, 0.375, 0.75, 0.125, 0.75, 0.375, 0.75, 0.625, 0.75, 0.625, 0.75, 0.375, 0.75, 0.625, 0.0, 0.625, 0.0, 0.625, 0.0, 0.625, 0.0, 0.5, 0.0, 0.375, 0.0, 0.375, 0.0, 0.5, 0.0, 0.375, 0.75, 0.625, 0.75, 0.625, 0.75, 0.375, 0.75, 0.375, 0.75, 0.625, 0.75, 0.625, 0.75, 0.375, 0.75, 0.625, 0.75, 0.875, 0.75, 0.875, 0.75, 0.625, 0.75, 0.5, 0.0, 0.375, 0.0, 0.375, 0.0, 0.5, 0.0, 0.625, 0.75, 0.875, 0.75, 0.875, 0.75, 0.625, 0.75, 0.625, 0.75, 0.625, 0.75, 0.625, 0.75, 0.625, 0.75, 0.5, 0.0, 0.375, 0.0, 0.375, 0.0, 0.5, 0.0, 0.125, 0.75, 0.375, 0.75, 0.375, 0.75, 0.125, 0.75, 0.125, 0.75, 0.375, 0.75, 0.375, 0.75, 0.125, 0.75, 0.5, 0.0, 0.375, 0.0, 0.375, 0.0, 0.5, 0.0, 0.125, 0.75, 0.375, 0.75, 0.375, 0.75, 0.125, 0.75, 0.375, 0.75, 0.625, 0.75, 0.625, 0.75, 0.375, 0.75, 0.125, 0.75, 0.125, 0.5, 0.375, 0.5, 0.375, 0.75, 0.375, 0.75, 0.625, 0.75, 0.625, 0.75, 0.375, 0.75, 0.625, 0.75, 0.875, 0.75, 0.875, 0.75, 0.625, 0.75, 0.5, 0.0, 0.375, 0.0, 0.375, 0.0, 0.5, 0.0, 0.0, 0.0, 0.0, 0.0, 0.0, 0.0, 0.0, 0.0, 0.625, 0.0, 0.625, 0.0, 0.625, 0.0, 0.625, 0.0, 0.0, 0.0, 0.0, 0.0, 0.0, 0.0, 0.0, 0.0, 0.625, 0.5, 0.875, 0.5, 0.875, 0.75, 0.625, 0.75, 0.625, 0.75, 0.875, 0.75, 0.875, 0.75, 0.625, 0.75, 0.625, 0.75, 0.875, 0.75, 0.875, 0.75, 0.625, 0.75, 0.625, 0.75, 0.875, 0.75, 0.875, 0.75, 0.625, 0.75, 0.625, 0.75, 0.875, 0.75, 0.875, 0.75, 0.625, 0.75, 0.625, 0.75, 0.875, 0.75, 0.875, 0.75, 0.625, 0.75, 0.0, 0.0, 0.0, 0.0, 0.0, 0.0, 0.0, 0.0, 0.625, 0.75, 0.625, 0.75, 0.625, 0.75, 0.625, 0.75, 0.875, 0.75, 0.625, 0.75, 0.625, 0.75, 0.875, 0.75, 0.625, 0.75, 0.625, 0.75, 0.625, 0.75, 0.625, 0.75, 0.625, 0.75, 0.875, 0.75, 0.875, 0.75, 0.625, 0.75, 0.625, 0.75, 0.625, 0.5, 0.625, 0.5, 0.625, 0.75, 0.625, 0.0, 0.625, 0.0, 0.625, 0.0, 0.625, 0.0, 0.875, 0.75, 0.625, 0.75, 0.625, 0.75, 0.875, 0.75, 0.625, 0.0, 0.625, 0.0, 0.625, 0.0, 0.625, 0.0, 0.625, 0.75, 0.875, 0.75, 0.875, 0.75, 0.625, 0.75, 0.875, 0.75, 0.625, 0.75, 0.625, 0.75, 0.875, 0.75, 0.625, 0.75, 0.625, 0.75, 0.625, 0.75, 0.625, 0.75, 0.625, 0.25, 0.625, 0.0, 0.625, 0.0, 0.625, 0.25, 0.625, 0.75, 0.875, 0.75, 0.875, 0.75, 0.625, 0.75, 0.625, 0.0, 0.625, 0.0, 0.625, 0.0, 0.625, 0.0, 0.625, 0.0, 0.625, 0.0, 0.625, 0.0, 0.625, 0.0, 0.875, 0.75, 0.625, 0.75, 0.625, 0.75, 0.875, 0.75, 0.625, 0.5, 0.625, 0.25, 0.625, 0.25, 0.625, 0.5, 0.625, 0.0, 0.625, 0.0, 0.625, 0.0, 0.625, 0.0, 0.5, 0.0, 0.5, 0.0, 0.5, 0.0, 0.5, 0.0, 0.5, 0.0, 0.5, 0.0, 0.5, 0.0, 0.5, 0.0, 0.0, 0.0, 0.0, 0.0, 0.0, 0.0, 0.0, 0.0, 0.875, 0.75, 0.875, 0.75, 0.875, 0.75, 0.875, 0.75, 0.5, 0.0, 0.5, 0.0, 0.5, 0.0, 0.5, 0.0, 0.875, 0.75, 0.875, 0.75, 0.875, 0.75, 0.875, 0.75, 0.5, 0.0, 0.5, 0.0, 0.5, 0.0, 0.5, 0.0, 0.0, 0.0, 0.0, 0.0, 0.0, 0.0, 0.0, 0.0, 0.875, 0.75, 0.875, 0.75, 0.875, 0.75, 0.875, 0.75, 0.5, 0.0, 0.5, 0.0, 0.5, 0.0, 0.5, 0.0, 0.0, 0.0, 0.0, 0.0, 0.0, 0.0, 0.0, 0.0, 0.0, 0.0, 0.0, 0.0, 0.0, 0.0, 0.0, 0.0, 0.625, 0.0, 0.5, 0.0, 0.5, 0.0, 0.625, 0.0, 0.625, 0.0, 0.5, 0.0, 0.5, 0.0, 0.625, 0.0, 0.625, 0.0, 0.5, 0.0, 0.5, 0.0, 0.625, 0.0, 0.625, 0.0, 0.5, 0.0, 0.5, 0.0, 0.625, 0.0, 0.625, 0.0, 0.5, 0.0, 0.5, 0.0, 0.625, 0.0, 0.625, 0.0, 0.5, 0.0, 0.5, 0.0, 0.625, 0.0, 0.625, 0.0, 0.5, 0.0, 0.5, 0.0, 0.625, 0.0, 0.625, 0.0, 0.5, 0.0, 0.5, 0.0, 0.625, 0.0, 0.625, 0.0, 0.5, 0.0, 0.5, 0.0, 0.625, 0.0, 0.625, 0.0, 0.5, 0.0, 0.5, 0.0, 0.625, 0.0, 0.578, 0.25, 0.5, 0.0, 0.625, 0.0, 0.625, 0.25, 0.5, 0.0, 0.5, 0.0, 0.5, 0.0, 0.5, 0.0, 0.875, 0.75, 0.875, 0.75, 0.875, 0.75, 0.875, 0.75, 0.5, 0.0, 0.5, 0.0, 0.5, 0.0, 0.5, 0.0, 0.5, 0.0, 0.5, 0.0, 0.5, 0.0, 0.5, 0.0, 0.5, 0.0, 0.5, 0.0, 0.5, 0.0, 0.5, 0.0, 0.625, 0.0, 0.625, 0.25, 0.625, 0.25, 0.625, 0.0, 0.625, 0.0, 0.625, 0.0, 0.625, 0.0, 0.625, 0.0, 0.875, 0.75, 0.875, 0.75, 0.875, 0.75, 0.875, 0.75, 0.625, 0.0, 0.625, 0.0, 0.625, 0.0, 0.625, 0.0, 0.5, 0.0, 0.5, 0.0, 0.5, 0.0, 0.5, 0.0, 0.625, 0.0, 0.625, 0.0, 0.625, 0.0, 0.625, 0.0, 0.578, 0.25, 0.5, 0.0, 0.5, 0.0, 0.578, 0.25])
me_cube_005.materials.append(mat_material_003)
me_cube_005.use_mirror_vertex_groups = False
me_cube_005.update()
me_cube_006 = bpy.data.meshes.new('Cube.006')
me_cube_006.from_pydata([(1.529, -3.399, -0.1), (1.529, -3.399, 0.05037), (1.529, 29.42, -0.1), (1.529, 29.42, 0.05037), (1.729, -3.399, -0.1), (1.729, -3.399, 0.05037), (1.729, 29.42, -0.1), (1.729, 29.42, 0.05037)], [], [(0, 1, 3, 2), (2, 3, 7, 6), (6, 7, 5, 4), (4, 5, 1, 0), (2, 6, 4, 0), (7, 3, 1, 5)])
_uv = me_cube_006.uv_layers.new(name='UVMap')
_uv.uv.foreach_set('vector', [0.375, 0.0, 0.625, 0.0, 0.625, 0.25, 0.375, 0.25, 0.375, 0.25, 0.625, 0.25, 0.625, 0.5, 0.375, 0.5, 0.375, 0.5, 0.625, 0.5, 0.625, 0.75, 0.375, 0.75, 0.375, 0.75, 0.625, 0.75, 0.625, 1.0, 0.375, 1.0, 0.125, 0.5, 0.375, 0.5, 0.375, 0.75, 0.125, 0.75, 0.625, 0.5, 0.875, 0.5, 0.875, 0.75, 0.625, 0.75])
me_cube_006.update()
me_cube_008 = bpy.data.meshes.new('Cube.008')
me_cube_008.from_pydata([(1.529, -3.399, -0.1), (1.529, -3.399, 0.05037), (1.529, 29.42, -0.1), (1.529, 29.42, 0.05037), (1.729, -3.399, -0.1), (1.729, -3.399, 0.05037), (1.729, 29.42, -0.1), (1.729, 29.42, 0.05037)], [], [(0, 1, 3, 2), (2, 3, 7, 6), (6, 7, 5, 4), (4, 5, 1, 0), (2, 6, 4, 0), (7, 3, 1, 5)])
_uv = me_cube_008.uv_layers.new(name='UVMap')
_uv.uv.foreach_set('vector', [0.375, 0.0, 0.625, 0.0, 0.625, 0.25, 0.375, 0.25, 0.375, 0.25, 0.625, 0.25, 0.625, 0.5, 0.375, 0.5, 0.375, 0.5, 0.625, 0.5, 0.625, 0.75, 0.375, 0.75, 0.375, 0.75, 0.625, 0.75, 0.625, 1.0, 0.375, 1.0, 0.125, 0.5, 0.375, 0.5, 0.375, 0.75, 0.125, 0.75, 0.625, 0.5, 0.875, 0.5, 0.875, 0.75, 0.625, 0.75])
me_cube_008.update()
me_cube_009 = bpy.data.meshes.new('Cube.009')
me_cube_009.from_pydata([(-0.4, 1.0, 9.3), (-0.4, 1.0, -1.0), (-0.4, -0.1, 9.3), (-0.4, -0.1, -1.0), (-1.17, 1.0, 9.3), (-0.6, 1.0, -1.0), (-1.17, -0.1, 9.3), (-0.6, -0.1, -1.0), (0.1, -1.2, -1.0), (0.01638, -1.712, 9.3), (0.3, -1.1, 9.3), (0.3, -1.1, -1.0), (1.3, -1.7, -1.0), (1.216, -2.212, 9.3), (1.3, -1.5, 9.3), (1.3, -1.5, -1.0), (2.0, -1.7, -1.0), (2.234, -2.198, 9.3), (2.0, -1.5, 9.3), (2.0, -1.5, -1.0), (3.1, -1.2, -1.0), (3.334, -1.698, 9.3), (3.0, -1.0, 9.3), (3.0, -1.0, -1.0), (3.707, -0.09289, -1.0), (4.152, -0.09289, 9.3), (3.507, -0.09289, 9.3), (3.507, -0.09289, -1.0), (3.707, 0.9071, -1.0), (4.152, 0.9071, 9.3), (3.507, 0.9071, 9.3), (3.507, 0.9071, -1.0), (3.007, 2.007, -1.0), (3.202, 2.457, 9.3), (2.907, 1.807, 9.3), (2.907, 1.807, -1.0), (2.023, 2.499, -1.0), (2.219, 2.949, 9.3), (2.023, 2.299, 9.3), (2.023, 2.299, -1.0), (1.118, 2.502, -1.0), (0.8205, 2.942, 9.3), (1.118, 2.302, 9.3), (1.118, 2.302, -1.0), (0.04494, 2.038, -1.0), (-0.2528, 2.479, 9.3), (0.1449, 1.838, 9.3), (0.1449, 1.838, -1.0), (-0.4, -0.1, 10.2), (-1.17, -0.1, 10.2), (-0.4, 1.0, 10.2), (-1.17, 1.0, 10.2), (0.3, -1.1, 10.2), (0.01638, -1.712, 10.2), (1.3, -1.5, 10.2), (1.216, -2.212, 10.2), (2.0, -1.5, 10.2), (2.234, -2.198, 10.2), (3.0, -1.0, 10.2), (3.334, -1.698, 10.2), (3.507, -0.09289, 10.2), (4.152, -0.09289, 10.2), (3.507, 0.9071, 10.2), (4.152, 0.9071, 10.2), (2.907, 1.807, 10.2), (3.202, 2.457, 10.2), (2.023, 2.299, 10.2), (2.219, 2.949, 10.2), (1.118, 2.302, 10.2), (0.8205, 2.942, 10.2), (0.1449, 1.838, 10.2), (-0.2528, 2.479, 10.2), (-0.6, -0.1, 7.382), (0.1, -1.2, 7.382), (1.3, -1.7, 7.382), (2.0, -1.7, 7.382), (3.1, -1.2, 7.382), (3.707, -0.09289, 7.382), (3.707, 0.9071, 7.382), (3.007, 2.007, 7.382), (2.023, 2.499, 7.382), (1.118, 2.502, 7.382), (0.04494, 2.038, 7.382), (-0.6, 1.0, 7.411), (-1.419, -0.2903, 7.382), (-1.419, -0.2903, 9.3), (-1.419, 1.217, 9.3), (-0.4556, -1.798, 7.382), (-0.4556, -1.798, 9.3), (1.196, -2.483, 7.382), (1.196, -2.483, 9.3), (2.16, -2.483, 7.382), (2.16, -2.483, 9.3), (3.674, -1.798, 7.382), (3.674, -1.798, 9.3), (4.51, -0.2806, 7.382), (4.51, -0.2806, 9.3), (4.51, 1.09, 7.382), (4.51, 1.09, 9.3), (3.546, 2.598, 7.382), (3.546, 2.598, 9.3), (2.192, 3.272, 7.382), (2.192, 3.272, 9.3), (0.946, 3.276, 7.382), (0.946, 3.276, 9.3), (-0.5314, 2.641, 7.382), (-0.5314, 2.641, 9.3), (-1.419, 1.217, 7.411)], [], [(22, 18, 56, 58), (72, 7, 8, 73), (7, 72, 83, 5), (5, 1, 3, 7), (1, 0, 2, 3), (5, 83, 4, 0, 1), (42, 41, 69, 68), (7, 3, 11, 8), (2, 6, 9, 10), (3, 2, 10, 11), (12, 15, 19, 16), (73, 8, 12, 74), (8, 11, 15, 12), (11, 10, 14, 15), (37, 38, 66, 67), (15, 14, 18, 19), (14, 13, 17, 18), (74, 12, 16, 75), (22, 21, 25, 26), (75, 16, 20, 76), (16, 19, 23, 20), (19, 18, 22, 23), (24, 27, 31, 28), (76, 20, 24, 77), (20, 23, 27, 24), (23, 22, 26, 27), (28, 31, 35, 32), (27, 26, 30, 31), (17, 21, 59, 57), (77, 24, 28, 78), (35, 34, 38, 39), (31, 30, 34, 35), (30, 29, 33, 34), (78, 28, 32, 79), (38, 37, 41, 42), (14, 10, 52, 54), (79, 32, 36, 80), (32, 35, 39, 36), (40, 43, 47, 44), (80, 36, 40, 81), (36, 39, 43, 40), (39, 38, 42, 43), (44, 5, 1, 47), (43, 42, 46, 47), (34, 33, 65, 64), (81, 40, 44, 82), (0, 46, 47, 1), (37, 33, 100, 102), (4, 45, 46, 0), (50, 51, 49, 48), (52, 53, 55, 54), (56, 57, 59, 58), (60, 61, 63, 62), (64, 65, 67, 66), (68, 69, 71, 70), (45, 46, 70, 71), (38, 34, 64, 66), (6, 2, 48, 49), (30, 26, 60, 62), (10, 9, 53, 52), (2, 0, 50, 48), (25, 29, 63, 61), (13, 14, 54, 55), (33, 37, 67, 65), (18, 17, 57, 56), (21, 22, 58, 59), (46, 42, 68, 70), (4, 6, 49, 51), (26, 25, 61, 60), (9, 13, 55, 53), (41, 45, 71, 69), (29, 30, 62, 63), (0, 4, 51, 50), (29, 25, 96, 98), (81, 82, 105, 103), (74, 75, 91, 89), (45, 4, 86, 106), (41, 37, 102, 104), (75, 76, 93, 91), (17, 13, 90, 92), (76, 77, 95, 93), (83, 82, 105, 107), (25, 21, 94, 96), (77, 78, 97, 95), (82, 83, 5, 44), (106, 86, 107, 105), (104, 103, 105, 106), (102, 101, 103, 104), (100, 99, 101, 102), (98, 97, 99, 100), (96, 95, 97, 98), (94, 93, 95, 96), (92, 91, 93, 94), (90, 89, 91, 92), (88, 87, 89, 90), (85, 84, 87, 88), (107, 84, 85, 86), (73, 74, 89, 87), (33, 29, 98, 100), (80, 81, 103, 101), (72, 73, 87, 84), (79, 80, 101, 99), (6, 4, 86, 85), (13, 9, 88, 90), (9, 6, 85, 88), (45, 41, 104, 106), (78, 79, 99, 97), (21, 17, 92, 94), (83, 72, 84, 107)])
_uv = me_cube_009.uv_layers.new(name='UVMap')
_uv.uv.foreach_set('vector', [0.625, 0.75, 0.625, 0.75, 0.625, 0.75, 0.625, 0.75, 0.5, 0.0, 0.375, 0.0, 0.375, 0.0, 0.5, 0.0, 0.375, 0.0, 0.5, 0.0, 0.578, 0.25, 0.375, 0.25, 0.125, 0.5, 0.375, 0.5, 0.375, 0.75, 0.125, 0.75, 0.375, 0.5, 0.625, 0.5, 0.625, 0.75, 0.375, 0.75, 0.375, 0.25, 0.578, 0.25, 0.625, 0.25, 0.625, 0.5, 0.375, 0.5, 0.625, 0.75, 0.875, 0.75, 0.875, 0.75, 0.625, 0.75, 0.125, 0.75, 0.375, 0.75, 0.375, 0.75, 0.125, 0.75, 0.625, 0.75, 0.875, 0.75, 0.875, 0.75, 0.625, 0.75, 0.375, 0.75, 0.625, 0.75, 0.625, 0.75, 0.375, 0.75, 0.125, 0.75, 0.375, 0.75, 0.375, 0.75, 0.125, 0.75, 0.5, 0.0, 0.375, 0.0, 0.375, 0.0, 0.5, 0.0, 0.125, 0.75, 0.375, 0.75, 0.375, 0.75, 0.125, 0.75, 0.375, 0.75, 0.625, 0.75, 0.625, 0.75, 0.375, 0.75, 0.875, 0.75, 0.625, 0.75, 0.625, 0.75, 0.875, 0.75, 0.375, 0.75, 0.625, 0.75, 0.625, 0.75, 0.375, 0.75, 0.625, 0.75, 0.875, 0.75, 0.875, 0.75, 0.625, 0.75, 0.5, 0.0, 0.375, 0.0, 0.375, 0.0, 0.5, 0.0, 0.625, 0.75, 0.875, 0.75, 0.875, 0.75, 0.625, 0.75, 0.5, 0.0, 0.375, 0.0, 0.375, 0.0, 0.5, 0.0, 0.125, 0.75, 0.375, 0.75, 0.375, 0.75, 0.125, 0.75, 0.375, 0.75, 0.625, 0.75, 0.625, 0.75, 0.375, 0.75, 0.125, 0.75, 0.375, 0.75, 0.375, 0.75, 0.125, 0.75, 0.5, 0.0, 0.375, 0.0, 0.375, 0.0, 0.5, 0.0, 0.125, 0.75, 0.375, 0.75, 0.375, 0.75, 0.125, 0.75, 0.375, 0.75, 0.625, 0.75, 0.625, 0.75, 0.375, 0.75, 0.125, 0.75, 0.375, 0.75, 0.375, 0.75, 0.125, 0.75, 0.375, 0.75, 0.625, 0.75, 0.625, 0.75, 0.375, 0.75, 0.625, 0.0, 0.625, 0.0, 0.625, 0.0, 0.625, 0.0, 0.5, 0.0, 0.375, 0.0, 0.375, 0.0, 0.5, 0.0, 0.375, 0.75, 0.625, 0.75, 0.625, 0.75, 0.375, 0.75, 0.375, 0.75, 0.625, 0.75, 0.625, 0.75, 0.375, 0.75, 0.625, 0.75, 0.875, 0.75, 0.875, 0.75, 0.625, 0.75, 0.5, 0.0, 0.375, 0.0, 0.375, 0.0, 0.5, 0.0, 0.625, 0.75, 0.875, 0.75, 0.875, 0.75, 0.625, 0.75, 0.625, 0.75, 0.625, 0.75, 0.625, 0.75, 0.625, 0.75, 0.5, 0.0, 0.375, 0.0, 0.375, 0.0, 0.5, 0.0, 0.125, 0.75, 0.375, 0.75, 0.375, 0.75, 0.125, 0.75, 0.125, 0.75, 0.375, 0.75, 0.375, 0.75, 0.125, 0.75, 0.5, 0.0, 0.375, 0.0, 0.375, 0.0, 0.5, 0.0, 0.125, 0.75, 0.375, 0.75, 0.375, 0.75, 0.125, 0.75, 0.375, 0.75, 0.625, 0.75, 0.625, 0.75, 0.375, 0.75, 0.125, 0.75, 0.125, 0.5, 0.375, 0.5, 0.375, 0.75, 0.375, 0.75, 0.625, 0.75, 0.625, 0.75, 0.375, 0.75, 0.625, 0.75, 0.875, 0.75, 0.875, 0.75, 0.625, 0.75, 0.5, 0.0, 0.375, 0.0, 0.375, 0.0, 0.5, 0.0, 0.0, 0.0, 0.0, 0.0, 0.0, 0.0, 0.0, 0.0, 0.625, 0.0, 0.625, 0.0, 0.625, 0.0, 0.625, 0.0, 0.0, 0.0, 0.0, 0.0, 0.0, 0.0, 0.0, 0.0, 0.625, 0.5, 0.875, 0.5, 0.875, 0.75, 0.625, 0.75, 0.625, 0.75, 0.875, 0.75, 0.875, 0.75, 0.625, 0.75, 0.625, 0.75, 0.875, 0.75, 0.875, 0.75, 0.625, 0.75, 0.625, 0.75, 0.875, 0.75, 0.875, 0.75, 0.625, 0.75, 0.625, 0.75, 0.875, 0.75, 0.875, 0.75, 0.625, 0.75, 0.625, 0.75, 0.875, 0.75, 0.875, 0.75, 0.625, 0.75, 0.0, 0.0, 0.0, 0.0, 0.0, 0.0, 0.0, 0.0, 0.625, 0.75, 0.625, 0.75, 0.625, 0.75, 0.625, 0.75, 0.875, 0.75, 0.625, 0.75, 0.625, 0.75, 0.875, 0.75, 0.625, 0.75, 0.625, 0.75, 0.625, 0.75, 0.625, 0.75, 0.625, 0.75, 0.875, 0.75, 0.875, 0.75, 0.625, 0.75, 0.625, 0.75, 0.625, 0.5, 0.625, 0.5, 0.625, 0.75, 0.625, 0.0, 0.625, 0.0, 0.625, 0.0, 0.625, 0.0, 0.875, 0.75, 0.625, 0.75, 0.625, 0.75, 0.875, 0.75, 0.625, 0.0, 0.625, 0.0, 0.625, 0.0, 0.625, 0.0, 0.625, 0.75, 0.875, 0.75, 0.875, 0.75, 0.625, 0.75, 0.875, 0.75, 0.625, 0.75, 0.625, 0.75, 0.875, 0.75, 0.625, 0.75, 0.625, 0.75, 0.625, 0.75, 0.625, 0.75, 0.625, 0.25, 0.625, 0.0, 0.625, 0.0, 0.625, 0.25, 0.625, 0.75, 0.875, 0.75, 0.875, 0.75, 0.625, 0.75, 0.625, 0.0, 0.625, 0.0, 0.625, 0.0, 0.625, 0.0, 0.625, 0.0, 0.625, 0.0, 0.625, 0.0, 0.625, 0.0, 0.875, 0.75, 0.625, 0.75, 0.625, 0.75, 0.875, 0.75, 0.625, 0.5, 0.625, 0.25, 0.625, 0.25, 0.625, 0.5, 0.625, 0.0, 0.625, 0.0, 0.625, 0.0, 0.625, 0.0, 0.5, 0.0, 0.5, 0.0, 0.5, 0.0, 0.5, 0.0, 0.5, 0.0, 0.5, 0.0, 0.5, 0.0, 0.5, 0.0, 0.0, 0.0, 0.0, 0.0, 0.0, 0.0, 0.0, 0.0, 0.875, 0.75, 0.875, 0.75, 0.875, 0.75, 0.875, 0.75, 0.5, 0.0, 0.5, 0.0, 0.5, 0.0, 0.5, 0.0, 0.875, 0.75, 0.875, 0.75, 0.875, 0.75, 0.875, 0.75, 0.5, 0.0, 0.5, 0.0, 0.5, 0.0, 0.5, 0.0, 0.0, 0.0, 0.0, 0.0, 0.0, 0.0, 0.0, 0.0, 0.875, 0.75, 0.875, 0.75, 0.875, 0.75, 0.875, 0.75, 0.5, 0.0, 0.5, 0.0, 0.5, 0.0, 0.5, 0.0, 0.0, 0.0, 0.0, 0.0, 0.0, 0.0, 0.0, 0.0, 0.0, 0.0, 0.0, 0.0, 0.0, 0.0, 0.0, 0.0, 0.625, 0.0, 0.5, 0.0, 0.5, 0.0, 0.625, 0.0, 0.625, 0.0, 0.5, 0.0, 0.5, 0.0, 0.625, 0.0, 0.625, 0.0, 0.5, 0.0, 0.5, 0.0, 0.625, 0.0, 0.625, 0.0, 0.5, 0.0, 0.5, 0.0, 0.625, 0.0, 0.625, 0.0, 0.5, 0.0, 0.5, 0.0, 0.625, 0.0, 0.625, 0.0, 0.5, 0.0, 0.5, 0.0, 0.625, 0.0, 0.625, 0.0, 0.5, 0.0, 0.5, 0.0, 0.625, 0.0, 0.625, 0.0, 0.5, 0.0, 0.5, 0.0, 0.625, 0.0, 0.625, 0.0, 0.5, 0.0, 0.5, 0.0, 0.625, 0.0, 0.625, 0.0, 0.5, 0.0, 0.5, 0.0, 0.625, 0.0, 0.578, 0.25, 0.5, 0.0, 0.625, 0.0, 0.625, 0.25, 0.5, 0.0, 0.5, 0.0, 0.5, 0.0, 0.5, 0.0, 0.875, 0.75, 0.875, 0.75, 0.875, 0.75, 0.875, 0.75, 0.5, 0.0, 0.5, 0.0, 0.5, 0.0, 0.5, 0.0, 0.5, 0.0, 0.5, 0.0, 0.5, 0.0, 0.5, 0.0, 0.5, 0.0, 0.5, 0.0, 0.5, 0.0, 0.5, 0.0, 0.625, 0.0, 0.625, 0.25, 0.625, 0.25, 0.625, 0.0, 0.625, 0.0, 0.625, 0.0, 0.625, 0.0, 0.625, 0.0, 0.875, 0.75, 0.875, 0.75, 0.875, 0.75, 0.875, 0.75, 0.625, 0.0, 0.625, 0.0, 0.625, 0.0, 0.625, 0.0, 0.5, 0.0, 0.5, 0.0, 0.5, 0.0, 0.5, 0.0, 0.625, 0.0, 0.625, 0.0, 0.625, 0.0, 0.625, 0.0, 0.578, 0.25, 0.5, 0.0, 0.5, 0.0, 0.578, 0.25])
me_cube_009.materials.append(mat_material_005)
me_cube_009.use_mirror_vertex_groups = False
me_cube_009.update()
me_cube_010 = bpy.data.meshes.new('Cube.010')
me_cube_010.from_pydata([(-0.4, 1.0, 9.3), (-0.4, 1.0, -1.0), (-0.4, -0.1, 9.3), (-0.4, -0.1, -1.0), (-1.17, 1.0, 9.3), (-0.6, 1.0, -1.0), (-1.17, -0.1, 9.3), (-0.6, -0.1, -1.0), (0.1, -1.2, -1.0), (0.01638, -1.712, 9.3), (0.3, -1.1, 9.3), (0.3, -1.1, -1.0), (1.3, -1.7, -1.0), (1.216, -2.212, 9.3), (1.3, -1.5, 9.3), (1.3, -1.5, -1.0), (2.0, -1.7, -1.0), (2.234, -2.198, 9.3), (2.0, -1.5, 9.3), (2.0, -1.5, -1.0), (3.1, -1.2, -1.0), (3.334, -1.698, 9.3), (3.0, -1.0, 9.3), (3.0, -1.0, -1.0), (3.707, -0.09289, -1.0), (4.152, -0.09289, 9.3), (3.507, -0.09289, 9.3), (3.507, -0.09289, -1.0), (3.707, 0.9071, -1.0), (4.152, 0.9071, 9.3), (3.507, 0.9071, 9.3), (3.507, 0.9071, -1.0), (3.007, 2.007, -1.0), (3.202, 2.457, 9.3), (2.907, 1.807, 9.3), (2.907, 1.807, -1.0), (2.023, 2.499, -1.0), (2.219, 2.949, 9.3), (2.023, 2.299, 9.3), (2.023, 2.299, -1.0), (1.118, 2.502, -1.0), (0.8205, 2.942, 9.3), (1.118, 2.302, 9.3), (1.118, 2.302, -1.0), (0.04494, 2.038, -1.0), (-0.2528, 2.479, 9.3), (0.1449, 1.838, 9.3), (0.1449, 1.838, -1.0), (-0.4, -0.1, 10.2), (-1.17, -0.1, 10.2), (-0.4, 1.0, 10.2), (-1.17, 1.0, 10.2), (0.3, -1.1, 10.2), (0.01638, -1.712, 10.2), (1.3, -1.5, 10.2), (1.216, -2.212, 10.2), (2.0, -1.5, 10.2), (2.234, -2.198, 10.2), (3.0, -1.0, 10.2), (3.334, -1.698, 10.2), (3.507, -0.09289, 10.2), (4.152, -0.09289, 10.2), (3.507, 0.9071, 10.2), (4.152, 0.9071, 10.2), (2.907, 1.807, 10.2), (3.202, 2.457, 10.2), (2.023, 2.299, 10.2), (2.219, 2.949, 10.2), (1.118, 2.302, 10.2), (0.8205, 2.942, 10.2), (0.1449, 1.838, 10.2), (-0.2528, 2.479, 10.2), (-0.6, -0.1, 7.382), (0.1, -1.2, 7.382), (1.3, -1.7, 7.382), (2.0, -1.7, 7.382), (3.1, -1.2, 7.382), (3.707, -0.09289, 7.382), (3.707, 0.9071, 7.382), (3.007, 2.007, 7.382), (2.023, 2.499, 7.382), (1.118, 2.502, 7.382), (0.04494, 2.038, 7.382), (-0.6, 1.0, 7.411), (-1.419, -0.2903, 7.382), (-1.419, -0.2903, 9.3), (-1.419, 1.217, 9.3), (-0.4556, -1.798, 7.382), (-0.4556, -1.798, 9.3), (1.196, -2.483, 7.382), (1.196, -2.483, 9.3), (2.16, -2.483, 7.382), (2.16, -2.483, 9.3), (3.674, -1.798, 7.382), (3.674, -1.798, 9.3), (4.51, -0.2806, 7.382), (4.51, -0.2806, 9.3), (4.51, 1.09, 7.382), (4.51, 1.09, 9.3), (3.546, 2.598, 7.382), (3.546, 2.598, 9.3), (2.192, 3.272, 7.382), (2.192, 3.272, 9.3), (0.946, 3.276, 7.382), (0.946, 3.276, 9.3), (-0.5314, 2.641, 7.382), (-0.5314, 2.641, 9.3), (-1.419, 1.217, 7.411)], [], [(22, 18, 56, 58), (72, 7, 8, 73), (7, 72, 83, 5), (5, 1, 3, 7), (1, 0, 2, 3), (5, 83, 4, 0, 1), (42, 41, 69, 68), (7, 3, 11, 8), (2, 6, 9, 10), (3, 2, 10, 11), (12, 15, 19, 16), (73, 8, 12, 74), (8, 11, 15, 12), (11, 10, 14, 15), (37, 38, 66, 67), (15, 14, 18, 19), (14, 13, 17, 18), (74, 12, 16, 75), (22, 21, 25, 26), (75, 16, 20, 76), (16, 19, 23, 20), (19, 18, 22, 23), (24, 27, 31, 28), (76, 20, 24, 77), (20, 23, 27, 24), (23, 22, 26, 27), (28, 31, 35, 32), (27, 26, 30, 31), (17, 21, 59, 57), (77, 24, 28, 78), (35, 34, 38, 39), (31, 30, 34, 35), (30, 29, 33, 34), (78, 28, 32, 79), (38, 37, 41, 42), (14, 10, 52, 54), (79, 32, 36, 80), (32, 35, 39, 36), (40, 43, 47, 44), (80, 36, 40, 81), (36, 39, 43, 40), (39, 38, 42, 43), (44, 5, 1, 47), (43, 42, 46, 47), (34, 33, 65, 64), (81, 40, 44, 82), (0, 46, 47, 1), (37, 33, 100, 102), (4, 45, 46, 0), (50, 51, 49, 48), (52, 53, 55, 54), (56, 57, 59, 58), (60, 61, 63, 62), (64, 65, 67, 66), (68, 69, 71, 70), (45, 46, 70, 71), (38, 34, 64, 66), (6, 2, 48, 49), (30, 26, 60, 62), (10, 9, 53, 52), (2, 0, 50, 48), (25, 29, 63, 61), (13, 14, 54, 55), (33, 37, 67, 65), (18, 17, 57, 56), (21, 22, 58, 59), (46, 42, 68, 70), (4, 6, 49, 51), (26, 25, 61, 60), (9, 13, 55, 53), (41, 45, 71, 69), (29, 30, 62, 63), (0, 4, 51, 50), (29, 25, 96, 98), (81, 82, 105, 103), (74, 75, 91, 89), (45, 4, 86, 106), (41, 37, 102, 104), (75, 76, 93, 91), (17, 13, 90, 92), (76, 77, 95, 93), (83, 82, 105, 107), (25, 21, 94, 96), (77, 78, 97, 95), (82, 83, 5, 44), (106, 86, 107, 105), (104, 103, 105, 106), (102, 101, 103, 104), (100, 99, 101, 102), (98, 97, 99, 100), (96, 95, 97, 98), (94, 93, 95, 96), (92, 91, 93, 94), (90, 89, 91, 92), (88, 87, 89, 90), (85, 84, 87, 88), (107, 84, 85, 86), (73, 74, 89, 87), (33, 29, 98, 100), (80, 81, 103, 101), (72, 73, 87, 84), (79, 80, 101, 99), (6, 4, 86, 85), (13, 9, 88, 90), (9, 6, 85, 88), (45, 41, 104, 106), (78, 79, 99, 97), (21, 17, 92, 94), (83, 72, 84, 107)])
_uv = me_cube_010.uv_layers.new(name='UVMap')
_uv.uv.foreach_set('vector', [0.625, 0.75, 0.625, 0.75, 0.625, 0.75, 0.625, 0.75, 0.5, 0.0, 0.375, 0.0, 0.375, 0.0, 0.5, 0.0, 0.375, 0.0, 0.5, 0.0, 0.578, 0.25, 0.375, 0.25, 0.125, 0.5, 0.375, 0.5, 0.375, 0.75, 0.125, 0.75, 0.375, 0.5, 0.625, 0.5, 0.625, 0.75, 0.375, 0.75, 0.375, 0.25, 0.578, 0.25, 0.625, 0.25, 0.625, 0.5, 0.375, 0.5, 0.625, 0.75, 0.875, 0.75, 0.875, 0.75, 0.625, 0.75, 0.125, 0.75, 0.375, 0.75, 0.375, 0.75, 0.125, 0.75, 0.625, 0.75, 0.875, 0.75, 0.875, 0.75, 0.625, 0.75, 0.375, 0.75, 0.625, 0.75, 0.625, 0.75, 0.375, 0.75, 0.125, 0.75, 0.375, 0.75, 0.375, 0.75, 0.125, 0.75, 0.5, 0.0, 0.375, 0.0, 0.375, 0.0, 0.5, 0.0, 0.125, 0.75, 0.375, 0.75, 0.375, 0.75, 0.125, 0.75, 0.375, 0.75, 0.625, 0.75, 0.625, 0.75, 0.375, 0.75, 0.875, 0.75, 0.625, 0.75, 0.625, 0.75, 0.875, 0.75, 0.375, 0.75, 0.625, 0.75, 0.625, 0.75, 0.375, 0.75, 0.625, 0.75, 0.875, 0.75, 0.875, 0.75, 0.625, 0.75, 0.5, 0.0, 0.375, 0.0, 0.375, 0.0, 0.5, 0.0, 0.625, 0.75, 0.875, 0.75, 0.875, 0.75, 0.625, 0.75, 0.5, 0.0, 0.375, 0.0, 0.375, 0.0, 0.5, 0.0, 0.125, 0.75, 0.375, 0.75, 0.375, 0.75, 0.125, 0.75, 0.375, 0.75, 0.625, 0.75, 0.625, 0.75, 0.375, 0.75, 0.125, 0.75, 0.375, 0.75, 0.375, 0.75, 0.125, 0.75, 0.5, 0.0, 0.375, 0.0, 0.375, 0.0, 0.5, 0.0, 0.125, 0.75, 0.375, 0.75, 0.375, 0.75, 0.125, 0.75, 0.375, 0.75, 0.625, 0.75, 0.625, 0.75, 0.375, 0.75, 0.125, 0.75, 0.375, 0.75, 0.375, 0.75, 0.125, 0.75, 0.375, 0.75, 0.625, 0.75, 0.625, 0.75, 0.375, 0.75, 0.625, 0.0, 0.625, 0.0, 0.625, 0.0, 0.625, 0.0, 0.5, 0.0, 0.375, 0.0, 0.375, 0.0, 0.5, 0.0, 0.375, 0.75, 0.625, 0.75, 0.625, 0.75, 0.375, 0.75, 0.375, 0.75, 0.625, 0.75, 0.625, 0.75, 0.375, 0.75, 0.625, 0.75, 0.875, 0.75, 0.875, 0.75, 0.625, 0.75, 0.5, 0.0, 0.375, 0.0, 0.375, 0.0, 0.5, 0.0, 0.625, 0.75, 0.875, 0.75, 0.875, 0.75, 0.625, 0.75, 0.625, 0.75, 0.625, 0.75, 0.625, 0.75, 0.625, 0.75, 0.5, 0.0, 0.375, 0.0, 0.375, 0.0, 0.5, 0.0, 0.125, 0.75, 0.375, 0.75, 0.375, 0.75, 0.125, 0.75, 0.125, 0.75, 0.375, 0.75, 0.375, 0.75, 0.125, 0.75, 0.5, 0.0, 0.375, 0.0, 0.375, 0.0, 0.5, 0.0, 0.125, 0.75, 0.375, 0.75, 0.375, 0.75, 0.125, 0.75, 0.375, 0.75, 0.625, 0.75, 0.625, 0.75, 0.375, 0.75, 0.125, 0.75, 0.125, 0.5, 0.375, 0.5, 0.375, 0.75, 0.375, 0.75, 0.625, 0.75, 0.625, 0.75, 0.375, 0.75, 0.625, 0.75, 0.875, 0.75, 0.875, 0.75, 0.625, 0.75, 0.5, 0.0, 0.375, 0.0, 0.375, 0.0, 0.5, 0.0, 0.0, 0.0, 0.0, 0.0, 0.0, 0.0, 0.0, 0.0, 0.625, 0.0, 0.625, 0.0, 0.625, 0.0, 0.625, 0.0, 0.0, 0.0, 0.0, 0.0, 0.0, 0.0, 0.0, 0.0, 0.625, 0.5, 0.875, 0.5, 0.875, 0.75, 0.625, 0.75, 0.625, 0.75, 0.875, 0.75, 0.875, 0.75, 0.625, 0.75, 0.625, 0.75, 0.875, 0.75, 0.875, 0.75, 0.625, 0.75, 0.625, 0.75, 0.875, 0.75, 0.875, 0.75, 0.625, 0.75, 0.625, 0.75, 0.875, 0.75, 0.875, 0.75, 0.625, 0.75, 0.625, 0.75, 0.875, 0.75, 0.875, 0.75, 0.625, 0.75, 0.0, 0.0, 0.0, 0.0, 0.0, 0.0, 0.0, 0.0, 0.625, 0.75, 0.625, 0.75, 0.625, 0.75, 0.625, 0.75, 0.875, 0.75, 0.625, 0.75, 0.625, 0.75, 0.875, 0.75, 0.625, 0.75, 0.625, 0.75, 0.625, 0.75, 0.625, 0.75, 0.625, 0.75, 0.875, 0.75, 0.875, 0.75, 0.625, 0.75, 0.625, 0.75, 0.625, 0.5, 0.625, 0.5, 0.625, 0.75, 0.625, 0.0, 0.625, 0.0, 0.625, 0.0, 0.625, 0.0, 0.875, 0.75, 0.625, 0.75, 0.625, 0.75, 0.875, 0.75, 0.625, 0.0, 0.625, 0.0, 0.625, 0.0, 0.625, 0.0, 0.625, 0.75, 0.875, 0.75, 0.875, 0.75, 0.625, 0.75, 0.875, 0.75, 0.625, 0.75, 0.625, 0.75, 0.875, 0.75, 0.625, 0.75, 0.625, 0.75, 0.625, 0.75, 0.625, 0.75, 0.625, 0.25, 0.625, 0.0, 0.625, 0.0, 0.625, 0.25, 0.625, 0.75, 0.875, 0.75, 0.875, 0.75, 0.625, 0.75, 0.625, 0.0, 0.625, 0.0, 0.625, 0.0, 0.625, 0.0, 0.625, 0.0, 0.625, 0.0, 0.625, 0.0, 0.625, 0.0, 0.875, 0.75, 0.625, 0.75, 0.625, 0.75, 0.875, 0.75, 0.625, 0.5, 0.625, 0.25, 0.625, 0.25, 0.625, 0.5, 0.625, 0.0, 0.625, 0.0, 0.625, 0.0, 0.625, 0.0, 0.5, 0.0, 0.5, 0.0, 0.5, 0.0, 0.5, 0.0, 0.5, 0.0, 0.5, 0.0, 0.5, 0.0, 0.5, 0.0, 0.0, 0.0, 0.0, 0.0, 0.0, 0.0, 0.0, 0.0, 0.875, 0.75, 0.875, 0.75, 0.875, 0.75, 0.875, 0.75, 0.5, 0.0, 0.5, 0.0, 0.5, 0.0, 0.5, 0.0, 0.875, 0.75, 0.875, 0.75, 0.875, 0.75, 0.875, 0.75, 0.5, 0.0, 0.5, 0.0, 0.5, 0.0, 0.5, 0.0, 0.0, 0.0, 0.0, 0.0, 0.0, 0.0, 0.0, 0.0, 0.875, 0.75, 0.875, 0.75, 0.875, 0.75, 0.875, 0.75, 0.5, 0.0, 0.5, 0.0, 0.5, 0.0, 0.5, 0.0, 0.0, 0.0, 0.0, 0.0, 0.0, 0.0, 0.0, 0.0, 0.0, 0.0, 0.0, 0.0, 0.0, 0.0, 0.0, 0.0, 0.625, 0.0, 0.5, 0.0, 0.5, 0.0, 0.625, 0.0, 0.625, 0.0, 0.5, 0.0, 0.5, 0.0, 0.625, 0.0, 0.625, 0.0, 0.5, 0.0, 0.5, 0.0, 0.625, 0.0, 0.625, 0.0, 0.5, 0.0, 0.5, 0.0, 0.625, 0.0, 0.625, 0.0, 0.5, 0.0, 0.5, 0.0, 0.625, 0.0, 0.625, 0.0, 0.5, 0.0, 0.5, 0.0, 0.625, 0.0, 0.625, 0.0, 0.5, 0.0, 0.5, 0.0, 0.625, 0.0, 0.625, 0.0, 0.5, 0.0, 0.5, 0.0, 0.625, 0.0, 0.625, 0.0, 0.5, 0.0, 0.5, 0.0, 0.625, 0.0, 0.625, 0.0, 0.5, 0.0, 0.5, 0.0, 0.625, 0.0, 0.578, 0.25, 0.5, 0.0, 0.625, 0.0, 0.625, 0.25, 0.5, 0.0, 0.5, 0.0, 0.5, 0.0, 0.5, 0.0, 0.875, 0.75, 0.875, 0.75, 0.875, 0.75, 0.875, 0.75, 0.5, 0.0, 0.5, 0.0, 0.5, 0.0, 0.5, 0.0, 0.5, 0.0, 0.5, 0.0, 0.5, 0.0, 0.5, 0.0, 0.5, 0.0, 0.5, 0.0, 0.5, 0.0, 0.5, 0.0, 0.625, 0.0, 0.625, 0.25, 0.625, 0.25, 0.625, 0.0, 0.625, 0.0, 0.625, 0.0, 0.625, 0.0, 0.625, 0.0, 0.875, 0.75, 0.875, 0.75, 0.875, 0.75, 0.875, 0.75, 0.625, 0.0, 0.625, 0.0, 0.625, 0.0, 0.625, 0.0, 0.5, 0.0, 0.5, 0.0, 0.5, 0.0, 0.5, 0.0, 0.625, 0.0, 0.625, 0.0, 0.625, 0.0, 0.625, 0.0, 0.578, 0.25, 0.5, 0.0, 0.5, 0.0, 0.578, 0.25])
me_cube_010.materials.append(mat_material_006)
me_cube_010.use_mirror_vertex_groups = False
me_cube_010.update()
me_cube_011 = bpy.data.meshes.new('Cube.011')
me_cube_011.from_pydata([(1.529, -3.399, -0.1), (1.529, -3.399, 0.05037), (1.529, 29.42, -0.1), (1.529, 29.42, 0.05037), (1.729, -3.399, -0.1), (1.729, -3.399, 0.05037), (1.729, 29.42, -0.1), (1.729, 29.42, 0.05037)], [], [(0, 1, 3, 2), (2, 3, 7, 6), (6, 7, 5, 4), (4, 5, 1, 0), (2, 6, 4, 0), (7, 3, 1, 5)])
_uv = me_cube_011.uv_layers.new(name='UVMap')
_uv.uv.foreach_set('vector', [0.375, 0.0, 0.625, 0.0, 0.625, 0.25, 0.375, 0.25, 0.375, 0.25, 0.625, 0.25, 0.625, 0.5, 0.375, 0.5, 0.375, 0.5, 0.625, 0.5, 0.625, 0.75, 0.375, 0.75, 0.375, 0.75, 0.625, 0.75, 0.625, 1.0, 0.375, 1.0, 0.125, 0.5, 0.375, 0.5, 0.375, 0.75, 0.125, 0.75, 0.625, 0.5, 0.875, 0.5, 0.875, 0.75, 0.625, 0.75])
me_cube_011.update()
me_cube_012 = bpy.data.meshes.new('Cube.012')
me_cube_012.from_pydata([(-0.4, 1.0, 9.3), (-0.4, 1.0, -1.0), (-0.4, -0.1, 9.3), (-0.4, -0.1, -1.0), (-1.17, 1.0, 9.3), (-0.6, 1.0, -1.0), (-1.17, -0.1, 9.3), (-0.6, -0.1, -1.0), (0.1, -1.2, -1.0), (0.01638, -1.712, 9.3), (0.3, -1.1, 9.3), (0.3, -1.1, -1.0), (1.3, -1.7, -1.0), (1.216, -2.212, 9.3), (1.3, -1.5, 9.3), (1.3, -1.5, -1.0), (2.0, -1.7, -1.0), (2.234, -2.198, 9.3), (2.0, -1.5, 9.3), (2.0, -1.5, -1.0), (3.1, -1.2, -1.0), (3.334, -1.698, 9.3), (3.0, -1.0, 9.3), (3.0, -1.0, -1.0), (3.707, -0.09289, -1.0), (4.152, -0.09289, 9.3), (3.507, -0.09289, 9.3), (3.507, -0.09289, -1.0), (3.707, 0.9071, -1.0), (4.152, 0.9071, 9.3), (3.507, 0.9071, 9.3), (3.507, 0.9071, -1.0), (3.007, 2.007, -1.0), (3.202, 2.457, 9.3), (2.907, 1.807, 9.3), (2.907, 1.807, -1.0), (2.023, 2.499, -1.0), (2.219, 2.949, 9.3), (2.023, 2.299, 9.3), (2.023, 2.299, -1.0), (1.118, 2.502, -1.0), (0.8205, 2.942, 9.3), (1.118, 2.302, 9.3), (1.118, 2.302, -1.0), (0.04494, 2.038, -1.0), (-0.2528, 2.479, 9.3), (0.1449, 1.838, 9.3), (0.1449, 1.838, -1.0), (-0.4, -0.1, 10.2), (-1.17, -0.1, 10.2), (-0.4, 1.0, 10.2), (-1.17, 1.0, 10.2), (0.3, -1.1, 10.2), (0.01638, -1.712, 10.2), (1.3, -1.5, 10.2), (1.216, -2.212, 10.2), (2.0, -1.5, 10.2), (2.234, -2.198, 10.2), (3.0, -1.0, 10.2), (3.334, -1.698, 10.2), (3.507, -0.09289, 10.2), (4.152, -0.09289, 10.2), (3.507, 0.9071, 10.2), (4.152, 0.9071, 10.2), (2.907, 1.807, 10.2), (3.202, 2.457, 10.2), (2.023, 2.299, 10.2), (2.219, 2.949, 10.2), (1.118, 2.302, 10.2), (0.8205, 2.942, 10.2), (0.1449, 1.838, 10.2), (-0.2528, 2.479, 10.2), (-0.6, -0.1, 7.382), (0.1, -1.2, 7.382), (1.3, -1.7, 7.382), (2.0, -1.7, 7.382), (3.1, -1.2, 7.382), (3.707, -0.09289, 7.382), (3.707, 0.9071, 7.382), (3.007, 2.007, 7.382), (2.023, 2.499, 7.382), (1.118, 2.502, 7.382), (0.04494, 2.038, 7.382), (-0.6, 1.0, 7.411), (-1.419, -0.2903, 7.382), (-1.419, -0.2903, 9.3), (-1.419, 1.217, 9.3), (-0.4556, -1.798, 7.382), (-0.4556, -1.798, 9.3), (1.196, -2.483, 7.382), (1.196, -2.483, 9.3), (2.16, -2.483, 7.382), (2.16, -2.483, 9.3), (3.674, -1.798, 7.382), (3.674, -1.798, 9.3), (4.51, -0.2806, 7.382), (4.51, -0.2806, 9.3), (4.51, 1.09, 7.382), (4.51, 1.09, 9.3), (3.546, 2.598, 7.382), (3.546, 2.598, 9.3), (2.192, 3.272, 7.382), (2.192, 3.272, 9.3), (0.946, 3.276, 7.382), (0.946, 3.276, 9.3), (-0.5314, 2.641, 7.382), (-0.5314, 2.641, 9.3), (-1.419, 1.217, 7.411)], [], [(22, 18, 56, 58), (72, 7, 8, 73), (7, 72, 83, 5), (5, 1, 3, 7), (1, 0, 2, 3), (5, 83, 4, 0, 1), (42, 41, 69, 68), (7, 3, 11, 8), (2, 6, 9, 10), (3, 2, 10, 11), (12, 15, 19, 16), (73, 8, 12, 74), (8, 11, 15, 12), (11, 10, 14, 15), (37, 38, 66, 67), (15, 14, 18, 19), (14, 13, 17, 18), (74, 12, 16, 75), (22, 21, 25, 26), (75, 16, 20, 76), (16, 19, 23, 20), (19, 18, 22, 23), (24, 27, 31, 28), (76, 20, 24, 77), (20, 23, 27, 24), (23, 22, 26, 27), (28, 31, 35, 32), (27, 26, 30, 31), (17, 21, 59, 57), (77, 24, 28, 78), (35, 34, 38, 39), (31, 30, 34, 35), (30, 29, 33, 34), (78, 28, 32, 79), (38, 37, 41, 42), (14, 10, 52, 54), (79, 32, 36, 80), (32, 35, 39, 36), (40, 43, 47, 44), (80, 36, 40, 81), (36, 39, 43, 40), (39, 38, 42, 43), (44, 5, 1, 47), (43, 42, 46, 47), (34, 33, 65, 64), (81, 40, 44, 82), (0, 46, 47, 1), (37, 33, 100, 102), (4, 45, 46, 0), (50, 51, 49, 48), (52, 53, 55, 54), (56, 57, 59, 58), (60, 61, 63, 62), (64, 65, 67, 66), (68, 69, 71, 70), (45, 46, 70, 71), (38, 34, 64, 66), (6, 2, 48, 49), (30, 26, 60, 62), (10, 9, 53, 52), (2, 0, 50, 48), (25, 29, 63, 61), (13, 14, 54, 55), (33, 37, 67, 65), (18, 17, 57, 56), (21, 22, 58, 59), (46, 42, 68, 70), (4, 6, 49, 51), (26, 25, 61, 60), (9, 13, 55, 53), (41, 45, 71, 69), (29, 30, 62, 63), (0, 4, 51, 50), (29, 25, 96, 98), (81, 82, 105, 103), (74, 75, 91, 89), (45, 4, 86, 106), (41, 37, 102, 104), (75, 76, 93, 91), (17, 13, 90, 92), (76, 77, 95, 93), (83, 82, 105, 107), (25, 21, 94, 96), (77, 78, 97, 95), (82, 83, 5, 44), (106, 86, 107, 105), (104, 103, 105, 106), (102, 101, 103, 104), (100, 99, 101, 102), (98, 97, 99, 100), (96, 95, 97, 98), (94, 93, 95, 96), (92, 91, 93, 94), (90, 89, 91, 92), (88, 87, 89, 90), (85, 84, 87, 88), (107, 84, 85, 86), (73, 74, 89, 87), (33, 29, 98, 100), (80, 81, 103, 101), (72, 73, 87, 84), (79, 80, 101, 99), (6, 4, 86, 85), (13, 9, 88, 90), (9, 6, 85, 88), (45, 41, 104, 106), (78, 79, 99, 97), (21, 17, 92, 94), (83, 72, 84, 107)])
_uv = me_cube_012.uv_layers.new(name='UVMap')
_uv.uv.foreach_set('vector', [0.625, 0.75, 0.625, 0.75, 0.625, 0.75, 0.625, 0.75, 0.5, 0.0, 0.375, 0.0, 0.375, 0.0, 0.5, 0.0, 0.375, 0.0, 0.5, 0.0, 0.578, 0.25, 0.375, 0.25, 0.125, 0.5, 0.375, 0.5, 0.375, 0.75, 0.125, 0.75, 0.375, 0.5, 0.625, 0.5, 0.625, 0.75, 0.375, 0.75, 0.375, 0.25, 0.578, 0.25, 0.625, 0.25, 0.625, 0.5, 0.375, 0.5, 0.625, 0.75, 0.875, 0.75, 0.875, 0.75, 0.625, 0.75, 0.125, 0.75, 0.375, 0.75, 0.375, 0.75, 0.125, 0.75, 0.625, 0.75, 0.875, 0.75, 0.875, 0.75, 0.625, 0.75, 0.375, 0.75, 0.625, 0.75, 0.625, 0.75, 0.375, 0.75, 0.125, 0.75, 0.375, 0.75, 0.375, 0.75, 0.125, 0.75, 0.5, 0.0, 0.375, 0.0, 0.375, 0.0, 0.5, 0.0, 0.125, 0.75, 0.375, 0.75, 0.375, 0.75, 0.125, 0.75, 0.375, 0.75, 0.625, 0.75, 0.625, 0.75, 0.375, 0.75, 0.875, 0.75, 0.625, 0.75, 0.625, 0.75, 0.875, 0.75, 0.375, 0.75, 0.625, 0.75, 0.625, 0.75, 0.375, 0.75, 0.625, 0.75, 0.875, 0.75, 0.875, 0.75, 0.625, 0.75, 0.5, 0.0, 0.375, 0.0, 0.375, 0.0, 0.5, 0.0, 0.625, 0.75, 0.875, 0.75, 0.875, 0.75, 0.625, 0.75, 0.5, 0.0, 0.375, 0.0, 0.375, 0.0, 0.5, 0.0, 0.125, 0.75, 0.375, 0.75, 0.375, 0.75, 0.125, 0.75, 0.375, 0.75, 0.625, 0.75, 0.625, 0.75, 0.375, 0.75, 0.125, 0.75, 0.375, 0.75, 0.375, 0.75, 0.125, 0.75, 0.5, 0.0, 0.375, 0.0, 0.375, 0.0, 0.5, 0.0, 0.125, 0.75, 0.375, 0.75, 0.375, 0.75, 0.125, 0.75, 0.375, 0.75, 0.625, 0.75, 0.625, 0.75, 0.375, 0.75, 0.125, 0.75, 0.375, 0.75, 0.375, 0.75, 0.125, 0.75, 0.375, 0.75, 0.625, 0.75, 0.625, 0.75, 0.375, 0.75, 0.625, 0.0, 0.625, 0.0, 0.625, 0.0, 0.625, 0.0, 0.5, 0.0, 0.375, 0.0, 0.375, 0.0, 0.5, 0.0, 0.375, 0.75, 0.625, 0.75, 0.625, 0.75, 0.375, 0.75, 0.375, 0.75, 0.625, 0.75, 0.625, 0.75, 0.375, 0.75, 0.625, 0.75, 0.875, 0.75, 0.875, 0.75, 0.625, 0.75, 0.5, 0.0, 0.375, 0.0, 0.375, 0.0, 0.5, 0.0, 0.625, 0.75, 0.875, 0.75, 0.875, 0.75, 0.625, 0.75, 0.625, 0.75, 0.625, 0.75, 0.625, 0.75, 0.625, 0.75, 0.5, 0.0, 0.375, 0.0, 0.375, 0.0, 0.5, 0.0, 0.125, 0.75, 0.375, 0.75, 0.375, 0.75, 0.125, 0.75, 0.125, 0.75, 0.375, 0.75, 0.375, 0.75, 0.125, 0.75, 0.5, 0.0, 0.375, 0.0, 0.375, 0.0, 0.5, 0.0, 0.125, 0.75, 0.375, 0.75, 0.375, 0.75, 0.125, 0.75, 0.375, 0.75, 0.625, 0.75, 0.625, 0.75, 0.375, 0.75, 0.125, 0.75, 0.125, 0.5, 0.375, 0.5, 0.375, 0.75, 0.375, 0.75, 0.625, 0.75, 0.625, 0.75, 0.375, 0.75, 0.625, 0.75, 0.875, 0.75, 0.875, 0.75, 0.625, 0.75, 0.5, 0.0, 0.375, 0.0, 0.375, 0.0, 0.5, 0.0, 0.0, 0.0, 0.0, 0.0, 0.0, 0.0, 0.0, 0.0, 0.625, 0.0, 0.625, 0.0, 0.625, 0.0, 0.625, 0.0, 0.0, 0.0, 0.0, 0.0, 0.0, 0.0, 0.0, 0.0, 0.625, 0.5, 0.875, 0.5, 0.875, 0.75, 0.625, 0.75, 0.625, 0.75, 0.875, 0.75, 0.875, 0.75, 0.625, 0.75, 0.625, 0.75, 0.875, 0.75, 0.875, 0.75, 0.625, 0.75, 0.625, 0.75, 0.875, 0.75, 0.875, 0.75, 0.625, 0.75, 0.625, 0.75, 0.875, 0.75, 0.875, 0.75, 0.625, 0.75, 0.625, 0.75, 0.875, 0.75, 0.875, 0.75, 0.625, 0.75, 0.0, 0.0, 0.0, 0.0, 0.0, 0.0, 0.0, 0.0, 0.625, 0.75, 0.625, 0.75, 0.625, 0.75, 0.625, 0.75, 0.875, 0.75, 0.625, 0.75, 0.625, 0.75, 0.875, 0.75, 0.625, 0.75, 0.625, 0.75, 0.625, 0.75, 0.625, 0.75, 0.625, 0.75, 0.875, 0.75, 0.875, 0.75, 0.625, 0.75, 0.625, 0.75, 0.625, 0.5, 0.625, 0.5, 0.625, 0.75, 0.625, 0.0, 0.625, 0.0, 0.625, 0.0, 0.625, 0.0, 0.875, 0.75, 0.625, 0.75, 0.625, 0.75, 0.875, 0.75, 0.625, 0.0, 0.625, 0.0, 0.625, 0.0, 0.625, 0.0, 0.625, 0.75, 0.875, 0.75, 0.875, 0.75, 0.625, 0.75, 0.875, 0.75, 0.625, 0.75, 0.625, 0.75, 0.875, 0.75, 0.625, 0.75, 0.625, 0.75, 0.625, 0.75, 0.625, 0.75, 0.625, 0.25, 0.625, 0.0, 0.625, 0.0, 0.625, 0.25, 0.625, 0.75, 0.875, 0.75, 0.875, 0.75, 0.625, 0.75, 0.625, 0.0, 0.625, 0.0, 0.625, 0.0, 0.625, 0.0, 0.625, 0.0, 0.625, 0.0, 0.625, 0.0, 0.625, 0.0, 0.875, 0.75, 0.625, 0.75, 0.625, 0.75, 0.875, 0.75, 0.625, 0.5, 0.625, 0.25, 0.625, 0.25, 0.625, 0.5, 0.625, 0.0, 0.625, 0.0, 0.625, 0.0, 0.625, 0.0, 0.5, 0.0, 0.5, 0.0, 0.5, 0.0, 0.5, 0.0, 0.5, 0.0, 0.5, 0.0, 0.5, 0.0, 0.5, 0.0, 0.0, 0.0, 0.0, 0.0, 0.0, 0.0, 0.0, 0.0, 0.875, 0.75, 0.875, 0.75, 0.875, 0.75, 0.875, 0.75, 0.5, 0.0, 0.5, 0.0, 0.5, 0.0, 0.5, 0.0, 0.875, 0.75, 0.875, 0.75, 0.875, 0.75, 0.875, 0.75, 0.5, 0.0, 0.5, 0.0, 0.5, 0.0, 0.5, 0.0, 0.0, 0.0, 0.0, 0.0, 0.0, 0.0, 0.0, 0.0, 0.875, 0.75, 0.875, 0.75, 0.875, 0.75, 0.875, 0.75, 0.5, 0.0, 0.5, 0.0, 0.5, 0.0, 0.5, 0.0, 0.0, 0.0, 0.0, 0.0, 0.0, 0.0, 0.0, 0.0, 0.0, 0.0, 0.0, 0.0, 0.0, 0.0, 0.0, 0.0, 0.625, 0.0, 0.5, 0.0, 0.5, 0.0, 0.625, 0.0, 0.625, 0.0, 0.5, 0.0, 0.5, 0.0, 0.625, 0.0, 0.625, 0.0, 0.5, 0.0, 0.5, 0.0, 0.625, 0.0, 0.625, 0.0, 0.5, 0.0, 0.5, 0.0, 0.625, 0.0, 0.625, 0.0, 0.5, 0.0, 0.5, 0.0, 0.625, 0.0, 0.625, 0.0, 0.5, 0.0, 0.5, 0.0, 0.625, 0.0, 0.625, 0.0, 0.5, 0.0, 0.5, 0.0, 0.625, 0.0, 0.625, 0.0, 0.5, 0.0, 0.5, 0.0, 0.625, 0.0, 0.625, 0.0, 0.5, 0.0, 0.5, 0.0, 0.625, 0.0, 0.625, 0.0, 0.5, 0.0, 0.5, 0.0, 0.625, 0.0, 0.578, 0.25, 0.5, 0.0, 0.625, 0.0, 0.625, 0.25, 0.5, 0.0, 0.5, 0.0, 0.5, 0.0, 0.5, 0.0, 0.875, 0.75, 0.875, 0.75, 0.875, 0.75, 0.875, 0.75, 0.5, 0.0, 0.5, 0.0, 0.5, 0.0, 0.5, 0.0, 0.5, 0.0, 0.5, 0.0, 0.5, 0.0, 0.5, 0.0, 0.5, 0.0, 0.5, 0.0, 0.5, 0.0, 0.5, 0.0, 0.625, 0.0, 0.625, 0.25, 0.625, 0.25, 0.625, 0.0, 0.625, 0.0, 0.625, 0.0, 0.625, 0.0, 0.625, 0.0, 0.875, 0.75, 0.875, 0.75, 0.875, 0.75, 0.875, 0.75, 0.625, 0.0, 0.625, 0.0, 0.625, 0.0, 0.625, 0.0, 0.5, 0.0, 0.5, 0.0, 0.5, 0.0, 0.5, 0.0, 0.625, 0.0, 0.625, 0.0, 0.625, 0.0, 0.625, 0.0, 0.578, 0.25, 0.5, 0.0, 0.5, 0.0, 0.578, 0.25])
me_cube_012.materials.append(mat_material_007)
me_cube_012.use_mirror_vertex_groups = False
me_cube_012.update()
me_cube_013 = bpy.data.meshes.new('Cube.013')
me_cube_013.from_pydata([(1.529, -3.399, -0.1), (1.529, -3.399, 0.05037), (1.529, 29.42, -0.1), (1.529, 29.42, 0.05037), (1.729, -3.399, -0.1), (1.729, -3.399, 0.05037), (1.729, 29.42, -0.1), (1.729, 29.42, 0.05037)], [], [(0, 1, 3, 2), (2, 3, 7, 6), (6, 7, 5, 4), (4, 5, 1, 0), (2, 6, 4, 0), (7, 3, 1, 5)])
_uv = me_cube_013.uv_layers.new(name='UVMap')
_uv.uv.foreach_set('vector', [0.375, 0.0, 0.625, 0.0, 0.625, 0.25, 0.375, 0.25, 0.375, 0.25, 0.625, 0.25, 0.625, 0.5, 0.375, 0.5, 0.375, 0.5, 0.625, 0.5, 0.625, 0.75, 0.375, 0.75, 0.375, 0.75, 0.625, 0.75, 0.625, 1.0, 0.375, 1.0, 0.125, 0.5, 0.375, 0.5, 0.375, 0.75, 0.125, 0.75, 0.625, 0.5, 0.875, 0.5, 0.875, 0.75, 0.625, 0.75])
me_cube_013.update()
me_cube_014 = bpy.data.meshes.new('Cube.014')
me_cube_014.from_pydata([(1.133, -3.555, -0.1), (1.133, -3.555, 0.05037), (10.14, 34.6, -0.1), (10.14, 34.6, 0.05037), (1.333, -3.555, -0.1), (1.333, -3.555, 0.05037), (10.34, 34.6, -0.1), (10.34, 34.6, 0.05037)], [], [(0, 1, 3, 2), (2, 3, 7, 6), (6, 7, 5, 4), (4, 5, 1, 0), (2, 6, 4, 0), (7, 3, 1, 5)])
_uv = me_cube_014.uv_layers.new(name='UVMap')
_uv.uv.foreach_set('vector', [0.375, 0.0, 0.625, 0.0, 0.625, 0.25, 0.375, 0.25, 0.375, 0.25, 0.625, 0.25, 0.625, 0.5, 0.375, 0.5, 0.375, 0.5, 0.625, 0.5, 0.625, 0.75, 0.375, 0.75, 0.375, 0.75, 0.625, 0.75, 0.625, 1.0, 0.375, 1.0, 0.125, 0.5, 0.375, 0.5, 0.375, 0.75, 0.125, 0.75, 0.625, 0.5, 0.875, 0.5, 0.875, 0.75, 0.625, 0.75])
me_cube_014.update()

# ---- objects
ob_cube = bpy.data.objects.new('Cube', me_cube)
ob_cube_002 = bpy.data.objects.new('Cube.002', me_cube_002)
ob_cube_001 = bpy.data.objects.new('Cube.001', me_cube_003)
ob_cube_003 = bpy.data.objects.new('Cube.003', me_cube_005)
ob_cube_004 = bpy.data.objects.new('Cube.004', me_cube_006)
ob_cube_006 = bpy.data.objects.new('Cube.006', me_cube_008)
ob_cube_007 = bpy.data.objects.new('Cube.007', me_cube_009)
ob_cube_008 = bpy.data.objects.new('Cube.008', me_cube_010)
ob_cube_005 = bpy.data.objects.new('Cube.005', me_cube_011)
ob_cube_009 = bpy.data.objects.new('Cube.009', me_cube_012)
ob_cube_010 = bpy.data.objects.new('Cube.010', me_cube_013)
ob_cube_011 = bpy.data.objects.new('Cube.011', me_cube_014)

# ---- transforms, parenting, visibility, modifiers, constraints
ob_cube.location = (0.0, 0.0, 0.0)
ob_cube.lock_rotations_4d = False
ob_cube.empty_display_type = 'ARROWS'
ob_cube.lineart.crease_threshold = 0.0
ob_cube_002.location = (0.0, 5.9, 4.2)
ob_cube_002.scale = (1.0, 1.0, 52.17)
ob_cube_001.location = (0.0, 37.03, 0.0)
ob_cube_001.lock_rotations_4d = False
ob_cube_001.empty_display_type = 'ARROWS'
ob_cube_001.lineart.crease_threshold = 0.0
ob_cube_003.location = (-32.6, 54.73, 0.0)
ob_cube_003.lock_rotations_4d = False
ob_cube_003.empty_display_type = 'ARROWS'
ob_cube_003.lineart.crease_threshold = 0.0
ob_cube_004.location = (-4.18, 38.53, 4.2)
ob_cube_004.rotation_euler = (0.0, -0.0, 1.075)
ob_cube_004.scale = (1.0, 1.0, 52.17)
ob_cube_006.location = (-67.27, 10.54, 4.2)
ob_cube_006.scale = (1.0, 1.0, 52.17)
ob_cube_007.location = (-67.27, 41.67, 0.0)
ob_cube_007.lock_rotations_4d = False
ob_cube_007.empty_display_type = 'ARROWS'
ob_cube_007.lineart.crease_threshold = 0.0
ob_cube_008.location = (-67.27, 4.64, 0.0)
ob_cube_008.lock_rotations_4d = False
ob_cube_008.empty_display_type = 'ARROWS'
ob_cube_008.lineart.crease_threshold = 0.0
ob_cube_005.location = (-61.07, 45.43, 4.2)
ob_cube_005.rotation_euler = (0.0, -0.0, -1.219)
ob_cube_005.scale = (1.0, 1.0, 52.17)
ob_cube_009.location = (-38.99, -18.57, 0.0)
ob_cube_009.lock_rotations_4d = False
ob_cube_009.empty_display_type = 'ARROWS'
ob_cube_009.lineart.crease_threshold = 0.0
ob_cube_010.location = (-43.16, -17.27, 4.2)
ob_cube_010.rotation_euler = (0.0, -0.0, 0.8482)
ob_cube_010.scale = (1.0, 1.0, 52.17)
ob_cube_011.location = (-2.378, -3.583, 4.2)
ob_cube_011.rotation_euler = (0.0, -0.0, 2.283)
ob_cube_011.scale = (1.0, 1.0, 52.17)

# ---- collection membership
col_collection.objects.link(ob_cube)
col_collection.objects.link(ob_cube_002)
col_collection.objects.link(ob_cube_001)
col_collection.objects.link(ob_cube_003)
col_collection.objects.link(ob_cube_004)
col_collection.objects.link(ob_cube_006)
col_collection.objects.link(ob_cube_007)
col_collection.objects.link(ob_cube_008)
col_collection.objects.link(ob_cube_005)
col_collection.objects.link(ob_cube_009)
col_collection.objects.link(ob_cube_010)
col_collection.objects.link(ob_cube_011)

# ---- scene / render settings (as saved in the file)
scene.frame_start = 1; scene.frame_end = 250; scene.frame_set(1)
scene.render.engine = 'BLENDER_EEVEE_NEXT'
scene.cycles.sampling_pattern = 'TABULATED_SOBOL'
scene.eevee.ray_tracing_options.trace_max_roughness = 0.0
bpy.context.view_layer.update()

# ---- added for rendering (the .blend has no active camera and no usable light): camera, sun
cam_auto = bpy.data.cameras.new('AutoCamera')
cam_auto.lens = 50.0
cam_auto.sensor_width = 36.0
cam_auto.clip_end = 1810.48
ob_auto_camera = bpy.data.objects.new('AutoCamera', cam_auto)
scene.collection.objects.link(ob_auto_camera)
ob_auto_camera.location = (71.0722, -107.464, 87.1209)
ob_auto_camera.rotation_euler = (1.09748, -7.21219e-08, 0.694738)
scene.camera = ob_auto_camera
light_auto_sun = bpy.data.lights.new('AutoSun', 'SUN')
light_auto_sun.energy = 3.0
light_auto_sun.angle = 0.0523599
ob_auto_sun = bpy.data.objects.new('AutoSun', light_auto_sun)
scene.collection.objects.link(ob_auto_sun)
ob_auto_sun.rotation_euler = (0.872665, 0.174533, 0.523599)
bpy.context.view_layer.update()
